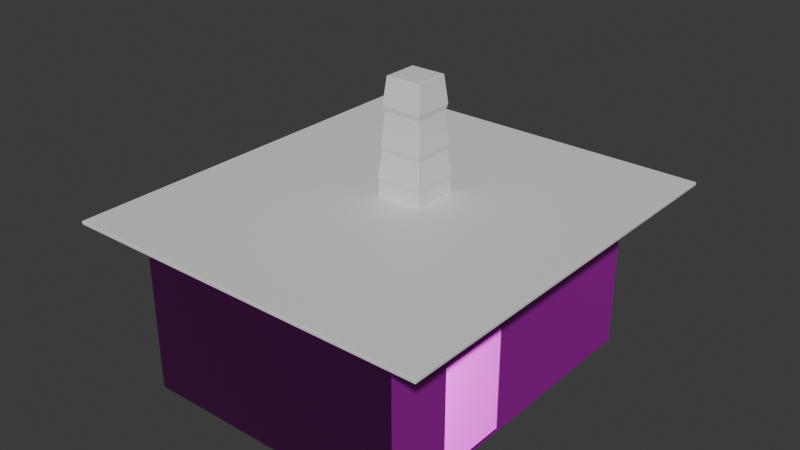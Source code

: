 # Source: room.blend  (saved by Blender 4.4.32; exported with 4.5.12 LTS)
import bpy
from mathutils import Matrix  # noqa: F401  (used for matrix-valued properties, if any)

bpy.ops.wm.read_factory_settings(use_empty=True)
scene = bpy.context.scene
scene.name = 'Scene'

# ---- collections
col_collection = bpy.data.collections.new('Collection'); scene.collection.children.link(col_collection)

# ---- images (referenced by path relative to the original .blend; pixels are not part of the script)
import os
ASSET_DIR = os.environ.get("B2B_ASSET_DIR", "")  # directory of the original .blend (textures are referenced by path, not embedded)
HERE = os.path.dirname(os.path.abspath(__file__))  # packed textures are extracted next to this script under _unpacked/

def load_image(name, relpath, width, height, colorspace="sRGB"):
    """Load a texture the original file referenced (path relative to the .blend, or extracted next to this script)."""
    p = next((c for c in (os.path.join(HERE, relpath), os.path.join(ASSET_DIR, relpath)) if relpath and os.path.exists(c)), "")
    if p:
        img = bpy.data.images.load(p, check_existing=True)
        img.name = name
    else:  # same state as the original file: an image datablock whose file is absent (Cycles renders it pink)
        img = bpy.data.images.new(name, width, height)
        img.source = "FILE"
        img.filepath = "//" + (relpath or name)
    img.colorspace_settings.name = colorspace
    return img
img_room_room_height_png = load_image('room_room_Height.png', 'room_room_Height.png', 1024, 1024, 'Non-Color')
img_room_room_basecolor_png = load_image('room_room_BaseColor.png', 'room_room_BaseColor.png', 1024, 1024, 'sRGB')
img_room_room_metallic_png = load_image('room_room_Metallic.png', 'room_room_Metallic.png', 1024, 1024, 'Non-Color')
img_room_room_roughness_png = load_image('room_room_Roughness.png', 'room_room_Roughness.png', 1024, 1024, 'Non-Color')
img_room_room_normal_png = load_image('room_room_Normal.png', 'room_room_Normal.png', 1024, 1024, 'Non-Color')
img_room_door_height_png = load_image('room_door_Height.png', 'room_door_Height.png', 1024, 1024, 'Non-Color')
img_room_door_basecolor_png = load_image('room_door_BaseColor.png', 'room_door_BaseColor.png', 1024, 1024, 'sRGB')
img_room_door_metallic_png = load_image('room_door_Metallic.png', 'room_door_Metallic.png', 1024, 1024, 'Non-Color')
img_room_door_roughness_png = load_image('room_door_Roughness.png', 'room_door_Roughness.png', 1024, 1024, 'Non-Color')
img_room_door_normal_png = load_image('room_door_Normal.png', 'room_door_Normal.png', 1024, 1024, 'Non-Color')
img_room_floor_height_png = load_image('room_floor_Height.png', 'room_floor_Height.png', 1024, 1024, 'Non-Color')
img_room_floor_basecolor_png = load_image('room_floor_BaseColor.png', 'room_floor_BaseColor.png', 1024, 1024, 'sRGB')
img_room_floor_metallic_png = load_image('room_floor_Metallic.png', 'room_floor_Metallic.png', 1024, 1024, 'Non-Color')
img_room_floor_roughness_png = load_image('room_floor_Roughness.png', 'room_floor_Roughness.png', 1024, 1024, 'Non-Color')
img_room_floor_normal_png = load_image('room_floor_Normal.png', 'room_floor_Normal.png', 1024, 1024, 'Non-Color')
img_room_table_height_png = load_image('room_table_Height.png', 'room_table_Height.png', 1024, 1024, 'Non-Color')
img_room_table_basecolor_png = load_image('room_table_BaseColor.png', 'room_table_BaseColor.png', 1024, 1024, 'sRGB')
img_room_table_metallic_png = load_image('room_table_Metallic.png', 'room_table_Metallic.png', 1024, 1024, 'Non-Color')
img_room_table_roughness_png = load_image('room_table_Roughness.png', 'room_table_Roughness.png', 1024, 1024, 'Non-Color')
img_room_table_normal_png = load_image('room_table_Normal.png', 'room_table_Normal.png', 1024, 1024, 'Non-Color')
img_room_chair_height_png = load_image('room_chair_Height.png', 'room_chair_Height.png', 1024, 1024, 'Non-Color')
img_room_chair_basecolor_png = load_image('room_chair_BaseColor.png', 'room_chair_BaseColor.png', 1024, 1024, 'sRGB')
img_room_chair_metallic_png = load_image('room_chair_Metallic.png', 'room_chair_Metallic.png', 1024, 1024, 'Non-Color')
img_room_chair_roughness_png = load_image('room_chair_Roughness.png', 'room_chair_Roughness.png', 1024, 1024, 'Non-Color')
img_room_chair_normal_png = load_image('room_chair_Normal.png', 'room_chair_Normal.png', 1024, 1024, 'Non-Color')
img_room_light_height_png = load_image('room_LIGHT_Height.png', 'room_LIGHT_Height.png', 1024, 1024, 'Non-Color')
img_room_light_basecolor_png = load_image('room_LIGHT_BaseColor.png', 'room_LIGHT_BaseColor.png', 1024, 1024, 'sRGB')
img_room_light_metallic_png = load_image('room_LIGHT_Metallic.png', 'room_LIGHT_Metallic.png', 1024, 1024, 'Non-Color')
img_room_light_roughness_png = load_image('room_LIGHT_Roughness.png', 'room_LIGHT_Roughness.png', 1024, 1024, 'Non-Color')
img_room_light_normal_png = load_image('room_LIGHT_Normal.png', 'room_LIGHT_Normal.png', 1024, 1024, 'Non-Color')
img_room_cord_height_png = load_image('room_cord_Height.png', 'room_cord_Height.png', 1024, 1024, 'Non-Color')
img_room_cord_basecolor_png = load_image('room_cord_BaseColor.png', 'room_cord_BaseColor.png', 1024, 1024, 'sRGB')
img_room_cord_metallic_png = load_image('room_cord_Metallic.png', 'room_cord_Metallic.png', 1024, 1024, 'Non-Color')
img_room_cord_roughness_png = load_image('room_cord_Roughness.png', 'room_cord_Roughness.png', 1024, 1024, 'Non-Color')
img_room_cord_normal_png = load_image('room_cord_Normal.png', 'room_cord_Normal.png', 1024, 1024, 'Non-Color')

# ---- materials (node trees are filled in below, after node groups)
mat_room = bpy.data.materials.new('room')
mat_door = bpy.data.materials.new('door')
mat_floor = bpy.data.materials.new('floor')
mat_table = bpy.data.materials.new('table')
mat_chair = bpy.data.materials.new('chair')
mat_computor = bpy.data.materials.new('computor')
mat_srceen = bpy.data.materials.new('srceen')
mat_keyboard = bpy.data.materials.new('keyboard')
mat_metal = bpy.data.materials.new('metal')
mat_roof = bpy.data.materials.new('roof')
mat_black = bpy.data.materials.new('black')
mat_light = bpy.data.materials.new('LIGHT')
mat_cord = bpy.data.materials.new('cord')

# ---- material node trees
mat_room.use_nodes = True; mat_room.node_tree.nodes.clear()
_N = mat_room.node_tree.nodes; _L = mat_room.node_tree.links
n0 = _N.new('ShaderNodeBsdfPrincipled'); n0.name = 'Principled BSDF'; n0.location = (10, 300)
n1 = _N.new('ShaderNodeOutputMaterial'); n1.name = 'Material Output'; n1.location = (300, 300)
n2 = _N.new('ShaderNodeTexImage'); n2.name = 'Image Texture'; n2.location = (85, -880)
n2.label = 'Displacement'
n2.image = img_room_room_height_png
n3 = _N.new('ShaderNodeDisplacement'); n3.name = 'Displacement'; n3.location = (110, -400)
n3.inputs[2].default_value = 1.0
n4 = _N.new('ShaderNodeTexImage'); n4.name = 'Image Texture.001'; n4.location = (85, -40)
n4.label = 'Base Color'
n4.image = img_room_room_basecolor_png
n5 = _N.new('ShaderNodeTexImage'); n5.name = 'Image Texture.002'; n5.location = (85, -320)
n5.label = 'Metallic'
n5.image = img_room_room_metallic_png
n6 = _N.new('ShaderNodeTexImage'); n6.name = 'Image Texture.003'; n6.location = (85, -600)
n6.label = 'Roughness'
n6.image = img_room_room_roughness_png
n7 = _N.new('ShaderNodeTexImage'); n7.name = 'Image Texture.004'; n7.location = (85, -1160)
n7.label = 'Normal'
n7.image = img_room_room_normal_png
n8 = _N.new('ShaderNodeNormalMap'); n8.name = 'Normal Map'; n8.location = (-240, -620)
n9 = _N.new('ShaderNodeMapping'); n9.name = 'Mapping'; n9.location = (230, -40)
n10 = _N.new('NodeReroute'); n10.name = 'Reroute'; n10.location = (35, -710)
n10.width = 10
n10.socket_idname = 'NodeSocketVector'
n11 = _N.new('ShaderNodeTexCoord'); n11.name = 'Texture Coordinate'; n11.location = (30, -40)
n12 = _N.new('NodeFrame'); n12.name = 'Frame'; n12.location = (-1270, 340)
n12.label = 'Mapping'
n12.width = 400
n13 = _N.new('NodeFrame'); n13.name = 'Frame.001'; n13.location = (-625, 540)
n13.label = 'Textures'
n13.width = 355
n2.parent = n13
n4.parent = n13
n5.parent = n13
n6.parent = n13
n7.parent = n13
n9.parent = n12
n10.parent = n13
n11.parent = n12
_L.new(n0.outputs[0], n1.inputs[0])
_L.new(n2.outputs[0], n3.inputs[0])
_L.new(n3.outputs[0], n1.inputs[2])
_L.new(n4.outputs[0], n0.inputs[0])
_L.new(n5.outputs[0], n0.inputs[1])
_L.new(n6.outputs[0], n0.inputs[2])
_L.new(n7.outputs[0], n8.inputs[1])
_L.new(n8.outputs[0], n0.inputs[5])
_L.new(n10.outputs[0], n4.inputs[0])
_L.new(n10.outputs[0], n5.inputs[0])
_L.new(n10.outputs[0], n6.inputs[0])
_L.new(n10.outputs[0], n2.inputs[0])
_L.new(n10.outputs[0], n7.inputs[0])
_L.new(n9.outputs[0], n10.inputs[0])
_L.new(n11.outputs[2], n9.inputs[0])
n1.is_active_output = True
mat_door.use_nodes = True; mat_door.node_tree.nodes.clear()
_N = mat_door.node_tree.nodes; _L = mat_door.node_tree.links
n0 = _N.new('ShaderNodeBsdfPrincipled'); n0.name = 'Principled BSDF'; n0.location = (10, 300)
n1 = _N.new('ShaderNodeOutputMaterial'); n1.name = 'Material Output'; n1.location = (300, 300)
n2 = _N.new('ShaderNodeTexImage'); n2.name = 'Image Texture'; n2.location = (85, -880)
n2.label = 'Displacement'
n2.image = img_room_door_height_png
n3 = _N.new('ShaderNodeDisplacement'); n3.name = 'Displacement'; n3.location = (110, -400)
n3.inputs[2].default_value = 1.0
n4 = _N.new('ShaderNodeTexImage'); n4.name = 'Image Texture.001'; n4.location = (85, -40)
n4.label = 'Base Color'
n4.image = img_room_door_basecolor_png
n5 = _N.new('ShaderNodeTexImage'); n5.name = 'Image Texture.002'; n5.location = (85, -320)
n5.label = 'Metallic'
n5.image = img_room_door_metallic_png
n6 = _N.new('ShaderNodeTexImage'); n6.name = 'Image Texture.003'; n6.location = (85, -600)
n6.label = 'Roughness'
n6.image = img_room_door_roughness_png
n7 = _N.new('ShaderNodeTexImage'); n7.name = 'Image Texture.004'; n7.location = (85, -1160)
n7.label = 'Normal'
n7.image = img_room_door_normal_png
n8 = _N.new('ShaderNodeNormalMap'); n8.name = 'Normal Map'; n8.location = (-240, -620)
n9 = _N.new('ShaderNodeMapping'); n9.name = 'Mapping'; n9.location = (230, -40)
n10 = _N.new('NodeReroute'); n10.name = 'Reroute'; n10.location = (35, -710)
n10.width = 10
n10.socket_idname = 'NodeSocketVector'
n11 = _N.new('ShaderNodeTexCoord'); n11.name = 'Texture Coordinate'; n11.location = (30, -40)
n12 = _N.new('NodeFrame'); n12.name = 'Frame'; n12.location = (-1270, 340)
n12.label = 'Mapping'
n12.width = 400
n13 = _N.new('NodeFrame'); n13.name = 'Frame.001'; n13.location = (-625, 540)
n13.label = 'Textures'
n13.width = 355
n2.parent = n13
n4.parent = n13
n5.parent = n13
n6.parent = n13
n7.parent = n13
n9.parent = n12
n10.parent = n13
n11.parent = n12
_L.new(n0.outputs[0], n1.inputs[0])
_L.new(n2.outputs[0], n3.inputs[0])
_L.new(n3.outputs[0], n1.inputs[2])
_L.new(n4.outputs[0], n0.inputs[0])
_L.new(n5.outputs[0], n0.inputs[1])
_L.new(n6.outputs[0], n0.inputs[2])
_L.new(n7.outputs[0], n8.inputs[1])
_L.new(n8.outputs[0], n0.inputs[5])
_L.new(n10.outputs[0], n4.inputs[0])
_L.new(n10.outputs[0], n5.inputs[0])
_L.new(n10.outputs[0], n6.inputs[0])
_L.new(n10.outputs[0], n2.inputs[0])
_L.new(n10.outputs[0], n7.inputs[0])
_L.new(n9.outputs[0], n10.inputs[0])
_L.new(n11.outputs[2], n9.inputs[0])
n1.is_active_output = True
mat_floor.use_nodes = True; mat_floor.node_tree.nodes.clear()
_N = mat_floor.node_tree.nodes; _L = mat_floor.node_tree.links
n0 = _N.new('ShaderNodeBsdfPrincipled'); n0.name = 'Principled BSDF'; n0.location = (10, 300)
n1 = _N.new('ShaderNodeOutputMaterial'); n1.name = 'Material Output'; n1.location = (300, 300)
n2 = _N.new('ShaderNodeTexImage'); n2.name = 'Image Texture'; n2.location = (85, -880)
n2.label = 'Displacement'
n2.image = img_room_floor_height_png
n3 = _N.new('ShaderNodeDisplacement'); n3.name = 'Displacement'; n3.location = (110, -400)
n3.inputs[2].default_value = 1.0
n4 = _N.new('ShaderNodeTexImage'); n4.name = 'Image Texture.001'; n4.location = (85, -40)
n4.label = 'Base Color'
n4.image = img_room_floor_basecolor_png
n5 = _N.new('ShaderNodeTexImage'); n5.name = 'Image Texture.002'; n5.location = (85, -320)
n5.label = 'Metallic'
n5.image = img_room_floor_metallic_png
n6 = _N.new('ShaderNodeTexImage'); n6.name = 'Image Texture.003'; n6.location = (85, -600)
n6.label = 'Roughness'
n6.image = img_room_floor_roughness_png
n7 = _N.new('ShaderNodeTexImage'); n7.name = 'Image Texture.004'; n7.location = (85, -1160)
n7.label = 'Normal'
n7.image = img_room_floor_normal_png
n8 = _N.new('ShaderNodeNormalMap'); n8.name = 'Normal Map'; n8.location = (-240, -620)
n9 = _N.new('ShaderNodeMapping'); n9.name = 'Mapping'; n9.location = (230, -40)
n10 = _N.new('NodeReroute'); n10.name = 'Reroute'; n10.location = (35, -710)
n10.width = 10
n10.socket_idname = 'NodeSocketVector'
n11 = _N.new('ShaderNodeTexCoord'); n11.name = 'Texture Coordinate'; n11.location = (30, -40)
n12 = _N.new('NodeFrame'); n12.name = 'Frame'; n12.location = (-1270, 340)
n12.label = 'Mapping'
n12.width = 400
n13 = _N.new('NodeFrame'); n13.name = 'Frame.001'; n13.location = (-625, 540)
n13.label = 'Textures'
n13.width = 355
n2.parent = n13
n4.parent = n13
n5.parent = n13
n6.parent = n13
n7.parent = n13
n9.parent = n12
n10.parent = n13
n11.parent = n12
_L.new(n0.outputs[0], n1.inputs[0])
_L.new(n2.outputs[0], n3.inputs[0])
_L.new(n3.outputs[0], n1.inputs[2])
_L.new(n4.outputs[0], n0.inputs[0])
_L.new(n5.outputs[0], n0.inputs[1])
_L.new(n6.outputs[0], n0.inputs[2])
_L.new(n7.outputs[0], n8.inputs[1])
_L.new(n8.outputs[0], n0.inputs[5])
_L.new(n10.outputs[0], n4.inputs[0])
_L.new(n10.outputs[0], n5.inputs[0])
_L.new(n10.outputs[0], n6.inputs[0])
_L.new(n10.outputs[0], n2.inputs[0])
_L.new(n10.outputs[0], n7.inputs[0])
_L.new(n9.outputs[0], n10.inputs[0])
_L.new(n11.outputs[2], n9.inputs[0])
n1.is_active_output = True
mat_table.use_nodes = True; mat_table.node_tree.nodes.clear()
_N = mat_table.node_tree.nodes; _L = mat_table.node_tree.links
n0 = _N.new('ShaderNodeBsdfPrincipled'); n0.name = 'Principled BSDF'; n0.location = (10, 300)
n1 = _N.new('ShaderNodeOutputMaterial'); n1.name = 'Material Output'; n1.location = (300, 300)
n2 = _N.new('ShaderNodeTexImage'); n2.name = 'Image Texture'; n2.location = (85, -880)
n2.label = 'Displacement'
n2.image = img_room_table_height_png
n3 = _N.new('ShaderNodeDisplacement'); n3.name = 'Displacement'; n3.location = (110, -400)
n3.inputs[2].default_value = 1.0
n4 = _N.new('ShaderNodeTexImage'); n4.name = 'Image Texture.001'; n4.location = (85, -40)
n4.label = 'Base Color'
n4.image = img_room_table_basecolor_png
n5 = _N.new('ShaderNodeTexImage'); n5.name = 'Image Texture.002'; n5.location = (85, -320)
n5.label = 'Metallic'
n5.image = img_room_table_metallic_png
n6 = _N.new('ShaderNodeTexImage'); n6.name = 'Image Texture.003'; n6.location = (85, -600)
n6.label = 'Roughness'
n6.image = img_room_table_roughness_png
n7 = _N.new('ShaderNodeTexImage'); n7.name = 'Image Texture.004'; n7.location = (85, -1160)
n7.label = 'Normal'
n7.image = img_room_table_normal_png
n8 = _N.new('ShaderNodeNormalMap'); n8.name = 'Normal Map'; n8.location = (-240, -620)
n9 = _N.new('ShaderNodeMapping'); n9.name = 'Mapping'; n9.location = (230, -40)
n10 = _N.new('NodeReroute'); n10.name = 'Reroute'; n10.location = (35, -710)
n10.width = 10
n10.socket_idname = 'NodeSocketVector'
n11 = _N.new('ShaderNodeTexCoord'); n11.name = 'Texture Coordinate'; n11.location = (30, -40)
n12 = _N.new('NodeFrame'); n12.name = 'Frame'; n12.location = (-1270, 340)
n12.label = 'Mapping'
n12.width = 400
n13 = _N.new('NodeFrame'); n13.name = 'Frame.001'; n13.location = (-625, 540)
n13.label = 'Textures'
n13.width = 355
n2.parent = n13
n4.parent = n13
n5.parent = n13
n6.parent = n13
n7.parent = n13
n9.parent = n12
n10.parent = n13
n11.parent = n12
_L.new(n0.outputs[0], n1.inputs[0])
_L.new(n2.outputs[0], n3.inputs[0])
_L.new(n3.outputs[0], n1.inputs[2])
_L.new(n4.outputs[0], n0.inputs[0])
_L.new(n5.outputs[0], n0.inputs[1])
_L.new(n6.outputs[0], n0.inputs[2])
_L.new(n7.outputs[0], n8.inputs[1])
_L.new(n8.outputs[0], n0.inputs[5])
_L.new(n10.outputs[0], n4.inputs[0])
_L.new(n10.outputs[0], n5.inputs[0])
_L.new(n10.outputs[0], n6.inputs[0])
_L.new(n10.outputs[0], n2.inputs[0])
_L.new(n10.outputs[0], n7.inputs[0])
_L.new(n9.outputs[0], n10.inputs[0])
_L.new(n11.outputs[2], n9.inputs[0])
n1.is_active_output = True
mat_chair.use_nodes = True; mat_chair.node_tree.nodes.clear()
_N = mat_chair.node_tree.nodes; _L = mat_chair.node_tree.links
n0 = _N.new('ShaderNodeBsdfPrincipled'); n0.name = 'Principled BSDF'; n0.location = (10, 300)
n1 = _N.new('ShaderNodeOutputMaterial'); n1.name = 'Material Output'; n1.location = (300, 300)
n2 = _N.new('ShaderNodeTexImage'); n2.name = 'Image Texture'; n2.location = (85, -880)
n2.label = 'Displacement'
n2.image = img_room_chair_height_png
n3 = _N.new('ShaderNodeDisplacement'); n3.name = 'Displacement'; n3.location = (110, -400)
n3.inputs[2].default_value = 1.0
n4 = _N.new('ShaderNodeTexImage'); n4.name = 'Image Texture.001'; n4.location = (85, -40)
n4.label = 'Base Color'
n4.image = img_room_chair_basecolor_png
n5 = _N.new('ShaderNodeTexImage'); n5.name = 'Image Texture.002'; n5.location = (85, -320)
n5.label = 'Metallic'
n5.image = img_room_chair_metallic_png
n6 = _N.new('ShaderNodeTexImage'); n6.name = 'Image Texture.003'; n6.location = (85, -600)
n6.label = 'Roughness'
n6.image = img_room_chair_roughness_png
n7 = _N.new('ShaderNodeTexImage'); n7.name = 'Image Texture.004'; n7.location = (85, -1160)
n7.label = 'Normal'
n7.image = img_room_chair_normal_png
n8 = _N.new('ShaderNodeNormalMap'); n8.name = 'Normal Map'; n8.location = (-240, -620)
n9 = _N.new('ShaderNodeMapping'); n9.name = 'Mapping'; n9.location = (230, -40)
n10 = _N.new('NodeReroute'); n10.name = 'Reroute'; n10.location = (35, -710)
n10.width = 10
n10.socket_idname = 'NodeSocketVector'
n11 = _N.new('ShaderNodeTexCoord'); n11.name = 'Texture Coordinate'; n11.location = (30, -40)
n12 = _N.new('NodeFrame'); n12.name = 'Frame'; n12.location = (-1270, 340)
n12.label = 'Mapping'
n12.width = 400
n13 = _N.new('NodeFrame'); n13.name = 'Frame.001'; n13.location = (-625, 540)
n13.label = 'Textures'
n13.width = 355
n2.parent = n13
n4.parent = n13
n5.parent = n13
n6.parent = n13
n7.parent = n13
n9.parent = n12
n10.parent = n13
n11.parent = n12
_L.new(n0.outputs[0], n1.inputs[0])
_L.new(n2.outputs[0], n3.inputs[0])
_L.new(n3.outputs[0], n1.inputs[2])
_L.new(n4.outputs[0], n0.inputs[0])
_L.new(n5.outputs[0], n0.inputs[1])
_L.new(n6.outputs[0], n0.inputs[2])
_L.new(n7.outputs[0], n8.inputs[1])
_L.new(n8.outputs[0], n0.inputs[5])
_L.new(n10.outputs[0], n4.inputs[0])
_L.new(n10.outputs[0], n5.inputs[0])
_L.new(n10.outputs[0], n6.inputs[0])
_L.new(n10.outputs[0], n2.inputs[0])
_L.new(n10.outputs[0], n7.inputs[0])
_L.new(n9.outputs[0], n10.inputs[0])
_L.new(n11.outputs[2], n9.inputs[0])
n1.is_active_output = True
mat_computor.use_nodes = True; mat_computor.node_tree.nodes.clear()
_N = mat_computor.node_tree.nodes; _L = mat_computor.node_tree.links
n0 = _N.new('ShaderNodeBsdfPrincipled'); n0.name = 'Principled BSDF'; n0.location = (10, 300)
n1 = _N.new('ShaderNodeOutputMaterial'); n1.name = 'Material Output'; n1.location = (300, 300)
_L.new(n0.outputs[0], n1.inputs[0])
n1.is_active_output = True
mat_srceen.use_nodes = True; mat_srceen.node_tree.nodes.clear()
_N = mat_srceen.node_tree.nodes; _L = mat_srceen.node_tree.links
n0 = _N.new('ShaderNodeBsdfPrincipled'); n0.name = 'Principled BSDF'; n0.location = (10, 300)
n1 = _N.new('ShaderNodeOutputMaterial'); n1.name = 'Material Output'; n1.location = (300, 300)
_L.new(n0.outputs[0], n1.inputs[0])
n1.is_active_output = True
mat_keyboard.use_nodes = True; mat_keyboard.node_tree.nodes.clear()
_N = mat_keyboard.node_tree.nodes; _L = mat_keyboard.node_tree.links
n0 = _N.new('ShaderNodeBsdfPrincipled'); n0.name = 'Principled BSDF'; n0.location = (10, 300)
n1 = _N.new('ShaderNodeOutputMaterial'); n1.name = 'Material Output'; n1.location = (300, 300)
_L.new(n0.outputs[0], n1.inputs[0])
n1.is_active_output = True
mat_metal.use_nodes = True; mat_metal.node_tree.nodes.clear()
_N = mat_metal.node_tree.nodes; _L = mat_metal.node_tree.links
n0 = _N.new('ShaderNodeBsdfPrincipled'); n0.name = 'Principled BSDF'; n0.location = (10, 300)
n1 = _N.new('ShaderNodeOutputMaterial'); n1.name = 'Material Output'; n1.location = (300, 300)
_L.new(n0.outputs[0], n1.inputs[0])
n1.is_active_output = True
mat_roof.use_nodes = True; mat_roof.node_tree.nodes.clear()
_N = mat_roof.node_tree.nodes; _L = mat_roof.node_tree.links
n0 = _N.new('ShaderNodeBsdfPrincipled'); n0.name = 'Principled BSDF'; n0.location = (10, 300)
n1 = _N.new('ShaderNodeOutputMaterial'); n1.name = 'Material Output'; n1.location = (300, 300)
_L.new(n0.outputs[0], n1.inputs[0])
n1.is_active_output = True
mat_black.use_nodes = True; mat_black.node_tree.nodes.clear()
_N = mat_black.node_tree.nodes; _L = mat_black.node_tree.links
n0 = _N.new('ShaderNodeBsdfPrincipled'); n0.name = 'Principled BSDF'; n0.location = (10, 300)
n1 = _N.new('ShaderNodeOutputMaterial'); n1.name = 'Material Output'; n1.location = (300, 300)
_L.new(n0.outputs[0], n1.inputs[0])
n1.is_active_output = True
mat_light.use_nodes = True; mat_light.node_tree.nodes.clear()
_N = mat_light.node_tree.nodes; _L = mat_light.node_tree.links
n0 = _N.new('ShaderNodeBsdfPrincipled'); n0.name = 'Principled BSDF'; n0.location = (10, 300)
n1 = _N.new('ShaderNodeOutputMaterial'); n1.name = 'Material Output'; n1.location = (300, 300)
n2 = _N.new('ShaderNodeTexImage'); n2.name = 'Image Texture'; n2.location = (85, -880)
n2.label = 'Displacement'
n2.image = img_room_light_height_png
n3 = _N.new('ShaderNodeDisplacement'); n3.name = 'Displacement'; n3.location = (110, -400)
n3.inputs[2].default_value = 1.0
n4 = _N.new('ShaderNodeTexImage'); n4.name = 'Image Texture.001'; n4.location = (85, -40)
n4.label = 'Base Color'
n4.image = img_room_light_basecolor_png
n5 = _N.new('ShaderNodeTexImage'); n5.name = 'Image Texture.002'; n5.location = (85, -320)
n5.label = 'Metallic'
n5.image = img_room_light_metallic_png
n6 = _N.new('ShaderNodeTexImage'); n6.name = 'Image Texture.003'; n6.location = (85, -600)
n6.label = 'Roughness'
n6.image = img_room_light_roughness_png
n7 = _N.new('ShaderNodeTexImage'); n7.name = 'Image Texture.004'; n7.location = (85, -1160)
n7.label = 'Normal'
n7.image = img_room_light_normal_png
n8 = _N.new('ShaderNodeNormalMap'); n8.name = 'Normal Map'; n8.location = (-240, -620)
n9 = _N.new('ShaderNodeMapping'); n9.name = 'Mapping'; n9.location = (230, -40)
n10 = _N.new('NodeReroute'); n10.name = 'Reroute'; n10.location = (35, -710)
n10.width = 10
n10.socket_idname = 'NodeSocketVector'
n11 = _N.new('ShaderNodeTexCoord'); n11.name = 'Texture Coordinate'; n11.location = (30, -40)
n12 = _N.new('NodeFrame'); n12.name = 'Frame'; n12.location = (-1270, 340)
n12.label = 'Mapping'
n12.width = 400
n13 = _N.new('NodeFrame'); n13.name = 'Frame.001'; n13.location = (-625, 540)
n13.label = 'Textures'
n13.width = 355
n2.parent = n13
n4.parent = n13
n5.parent = n13
n6.parent = n13
n7.parent = n13
n9.parent = n12
n10.parent = n13
n11.parent = n12
_L.new(n0.outputs[0], n1.inputs[0])
_L.new(n2.outputs[0], n3.inputs[0])
_L.new(n3.outputs[0], n1.inputs[2])
_L.new(n4.outputs[0], n0.inputs[0])
_L.new(n5.outputs[0], n0.inputs[1])
_L.new(n6.outputs[0], n0.inputs[2])
_L.new(n7.outputs[0], n8.inputs[1])
_L.new(n8.outputs[0], n0.inputs[5])
_L.new(n10.outputs[0], n4.inputs[0])
_L.new(n10.outputs[0], n5.inputs[0])
_L.new(n10.outputs[0], n6.inputs[0])
_L.new(n10.outputs[0], n2.inputs[0])
_L.new(n10.outputs[0], n7.inputs[0])
_L.new(n9.outputs[0], n10.inputs[0])
_L.new(n11.outputs[2], n9.inputs[0])
n1.is_active_output = True
mat_cord.use_nodes = True; mat_cord.node_tree.nodes.clear()
_N = mat_cord.node_tree.nodes; _L = mat_cord.node_tree.links
n0 = _N.new('ShaderNodeBsdfPrincipled'); n0.name = 'Principled BSDF'; n0.location = (10, 300)
n1 = _N.new('ShaderNodeOutputMaterial'); n1.name = 'Material Output'; n1.location = (300, 300)
n2 = _N.new('ShaderNodeTexImage'); n2.name = 'Image Texture'; n2.location = (85, -880)
n2.label = 'Displacement'
n2.image = img_room_cord_height_png
n3 = _N.new('ShaderNodeDisplacement'); n3.name = 'Displacement'; n3.location = (110, -400)
n3.inputs[2].default_value = 1.0
n4 = _N.new('ShaderNodeTexImage'); n4.name = 'Image Texture.001'; n4.location = (85, -40)
n4.label = 'Base Color'
n4.image = img_room_cord_basecolor_png
n5 = _N.new('ShaderNodeTexImage'); n5.name = 'Image Texture.002'; n5.location = (85, -320)
n5.label = 'Metallic'
n5.image = img_room_cord_metallic_png
n6 = _N.new('ShaderNodeTexImage'); n6.name = 'Image Texture.003'; n6.location = (85, -600)
n6.label = 'Roughness'
n6.image = img_room_cord_roughness_png
n7 = _N.new('ShaderNodeTexImage'); n7.name = 'Image Texture.004'; n7.location = (85, -1160)
n7.label = 'Normal'
n7.image = img_room_cord_normal_png
n8 = _N.new('ShaderNodeNormalMap'); n8.name = 'Normal Map'; n8.location = (-240, -620)
n9 = _N.new('ShaderNodeMapping'); n9.name = 'Mapping'; n9.location = (230, -40)
n10 = _N.new('NodeReroute'); n10.name = 'Reroute'; n10.location = (35, -710)
n10.width = 10
n10.socket_idname = 'NodeSocketVector'
n11 = _N.new('ShaderNodeTexCoord'); n11.name = 'Texture Coordinate'; n11.location = (30, -40)
n12 = _N.new('NodeFrame'); n12.name = 'Frame'; n12.location = (-1270, 340)
n12.label = 'Mapping'
n12.width = 400
n13 = _N.new('NodeFrame'); n13.name = 'Frame.001'; n13.location = (-625, 540)
n13.label = 'Textures'
n13.width = 355
n2.parent = n13
n4.parent = n13
n5.parent = n13
n6.parent = n13
n7.parent = n13
n9.parent = n12
n10.parent = n13
n11.parent = n12
_L.new(n0.outputs[0], n1.inputs[0])
_L.new(n2.outputs[0], n3.inputs[0])
_L.new(n3.outputs[0], n1.inputs[2])
_L.new(n4.outputs[0], n0.inputs[0])
_L.new(n5.outputs[0], n0.inputs[1])
_L.new(n6.outputs[0], n0.inputs[2])
_L.new(n7.outputs[0], n8.inputs[1])
_L.new(n8.outputs[0], n0.inputs[5])
_L.new(n10.outputs[0], n4.inputs[0])
_L.new(n10.outputs[0], n5.inputs[0])
_L.new(n10.outputs[0], n6.inputs[0])
_L.new(n10.outputs[0], n2.inputs[0])
_L.new(n10.outputs[0], n7.inputs[0])
_L.new(n9.outputs[0], n10.inputs[0])
_L.new(n11.outputs[2], n9.inputs[0])
n1.is_active_output = True

# ---- world
world_world = bpy.data.worlds.new('World'); scene.world = world_world
world_world.use_nodes = True; world_world.node_tree.nodes.clear()
_N = world_world.node_tree.nodes; _L = world_world.node_tree.links
n0 = _N.new('ShaderNodeOutputWorld'); n0.name = 'World Output'; n0.location = (300, 300)
n1 = _N.new('ShaderNodeBackground'); n1.name = 'Background'; n1.location = (10, 300)
n1.inputs[0].default_value = (0.05088, 0.05088, 0.05088, 1.0)
_L.new(n1.outputs[0], n0.inputs[0])
n0.is_active_output = True
world_world.color = (0.05088, 0.05088, 0.05088)
world_world.sun_shadow_jitter_overblur = 0.0

# ---- meshes
me_cube_001 = bpy.data.meshes.new('Cube.001')
me_cube_001.from_pydata([(-0.03434, -3.108, -1.0), (-0.03434, -3.108, 1.994), (-0.03434, 3.108, -1.0), (-0.03434, 3.108, 1.994), (0.03434, -3.108, -1.0), (0.03434, -3.108, 1.994), (0.03434, 3.108, -1.0), (0.03434, 3.108, 1.994), (-0.03434, -3.108, -0.9394), (-0.03434, 3.108, -0.9394), (0.03434, 3.108, -0.9394), (0.03434, -3.108, -0.9394), (-0.03434, 3.032, -1.0), (-0.03434, -3.032, -1.0), (-0.03434, -3.032, 1.994), (-0.03434, 3.032, 1.994), (0.03434, -3.032, -1.0), (0.03434, 3.032, -1.0), (0.03434, 3.032, 1.994), (0.03434, -3.032, 1.994), (0.03434, 3.032, -0.9394), (0.03434, -3.032, -0.9394), (-0.03434, -3.032, -0.9394), (-0.03434, 3.032, -0.9394), (5.129, 3.108, -0.9394), (5.129, 3.108, -1.0), (5.129, 3.032, -1.0), (5.129, -3.032, 1.994), (5.129, -3.108, 1.994), (5.129, -3.108, -0.9394), (5.129, -3.108, -1.0), (5.129, 3.108, 1.994), (5.129, -3.032, -0.9394), (5.129, -3.032, -1.0), (5.129, 3.032, 1.994), (5.129, 3.032, -0.9394), (5.056, -3.108, -0.9394), (5.056, -3.108, -1.0), (5.056, 3.032, -0.9394), (5.056, -3.032, -0.9394), (5.056, 3.032, 1.994), (5.056, 3.108, 1.994), (5.056, 3.108, -0.9394), (5.056, 3.108, -1.0), (5.056, -3.032, 1.994), (5.056, 3.032, -1.0), (5.056, -3.032, -1.0), (5.056, -3.108, 1.994), (5.056, -1.863, -0.9394), (5.129, -1.863, -0.9394), (5.129, 0.699, 1.994), (5.118, -0.4652, -0.9284), (5.129, -0.699, 1.994), (5.056, 0.699, 1.994), (5.056, -0.699, 1.994), (5.066, -0.4652, -0.9284), (-0.03434, -3.108, 1.404), (-0.03434, 3.108, 1.404), (0.03434, 3.108, 1.404), (0.03434, -3.108, 1.404), (0.03434, 3.032, 1.404), (0.03434, -3.032, 1.404), (-0.03434, -3.032, 1.404), (-0.03434, 3.032, 1.404), (5.129, 3.108, 1.404), (5.129, -3.108, 1.404), (5.129, 3.032, 1.404), (5.129, -3.032, 1.404), (5.056, -3.108, 1.404), (5.056, 3.108, 1.404), (5.056, -3.032, 1.404), (5.056, 3.032, 1.404), (5.118, -0.4652, 1.393), (5.129, -1.863, 1.404), (5.056, -1.863, 1.404), (5.066, -0.4652, 1.393), (5.056, 0.699, 1.994), (5.129, 0.699, 1.994), (5.129, 0.699, 1.404), (5.056, 0.699, 1.404), (5.129, -0.4652, 1.404), (5.129, -0.4652, -0.9394), (5.056, -0.4652, -0.9394), (5.056, -0.4652, 1.404), (5.118, -1.856, 1.393), (5.118, -1.856, -0.9284), (5.066, -1.856, -0.9284), (5.066, -1.856, 1.393), (-0.03434, -3.108, 1.939), (5.056, -3.108, 1.939), (5.056, 3.032, 1.939), (5.056, 0.699, 1.939), (-0.03434, 3.108, 1.939), (0.03434, 3.108, 1.939), (0.03434, -3.108, 1.939), (0.03434, 3.032, 1.939), (0.03434, -3.032, 1.939), (-0.03434, -3.032, 1.939), (-0.03434, 3.032, 1.939), (5.129, 3.108, 1.939), (5.129, -3.108, 1.939), (5.129, 3.032, 1.939), (5.129, -3.032, 1.939), (5.056, 3.108, 1.939), (5.056, -3.032, 1.939), (5.129, 0.699, 1.939), (5.129, -0.699, 1.939), (5.056, -0.699, 1.939), (5.129, 0.699, 1.939), (5.056, 0.699, 1.939)], [], [(98, 15, 3, 92), (92, 3, 7, 93), (43, 42, 24, 25), (94, 5, 1, 88), (13, 16, 4, 0), (19, 14, 1, 5), (4, 11, 8, 0), (38, 35, 81, 82), (2, 9, 10, 6), (12, 23, 9, 2), (0, 8, 22, 13), (13, 22, 23, 12), (41, 40, 34, 31), (36, 37, 30, 29), (7, 3, 15, 18), (18, 15, 14, 19), (2, 6, 17, 12), (12, 17, 16, 13), (38, 39, 32, 35), (95, 18, 19, 96), (88, 1, 14, 97), (97, 14, 15, 98), (102, 27, 28, 100), (33, 32, 29, 30), (25, 24, 35, 26), (26, 35, 32, 33), (99, 31, 34, 101), (101, 34, 50, 105), (45, 43, 25, 26), (37, 46, 33, 30), (103, 41, 31, 99), (44, 47, 28, 27), (46, 45, 26, 33), (68, 36, 29, 65), (59, 11, 36, 68), (16, 17, 45, 46), (19, 5, 47, 44), (93, 7, 41, 103), (4, 16, 46, 37), (17, 6, 43, 45), (96, 19, 44, 104), (20, 21, 39, 38), (11, 4, 37, 36), (7, 18, 40, 41), (60, 20, 38, 71), (6, 10, 42, 43), (72, 75, 87, 84), (73, 74, 79, 78), (67, 32, 49, 73), (71, 38, 82, 83), (32, 39, 48, 49), (104, 44, 54, 107), (44, 27, 52, 54), (34, 40, 53, 50), (39, 70, 74, 48), (102, 67, 73, 106), (48, 74, 73, 49), (91, 83, 80, 105), (95, 60, 71, 90), (21, 61, 70, 39), (10, 58, 69, 42), (94, 59, 68, 89), (89, 68, 65, 100), (42, 69, 64, 24), (35, 66, 80, 81), (24, 64, 66, 35), (32, 67, 65, 29), (22, 62, 63, 23), (8, 56, 62, 22), (20, 60, 61, 21), (11, 59, 56, 8), (9, 57, 58, 10), (23, 63, 57, 9), (109, 76, 77, 108), (54, 52, 77, 76), (106, 73, 78, 108), (107, 54, 76, 109), (72, 51, 81, 80), (51, 55, 82, 81), (55, 75, 83, 82), (75, 72, 80, 83), (87, 86, 85, 84), (55, 51, 85, 86), (75, 55, 86, 87), (51, 72, 84, 85), (74, 107, 109, 79), (52, 106, 108, 77), (79, 109, 108, 78), (47, 89, 100, 28), (5, 94, 89, 47), (18, 95, 90, 40), (53, 91, 105, 50), (27, 102, 106, 52), (40, 90, 91, 53), (70, 104, 107, 74), (61, 96, 104, 70), (58, 93, 103, 69), (69, 103, 99, 64), (66, 101, 105, 80), (64, 99, 101, 66), (67, 102, 100, 65), (62, 97, 98, 63), (56, 88, 97, 62), (60, 95, 96, 61), (59, 94, 88, 56), (57, 92, 93, 58), (63, 98, 92, 57), (109, 90, 71, 79)])
me_cube_001.polygons.foreach_set('material_index', [0, 0, 0, 0, 0, 0, 0, 0, 0, 0, 0, 0, 0, 0, 0, 0, 0, 0, 0, 0, 0, 0, 0, 0, 0, 0, 0, 0, 0, 0, 0, 0, 0, 0, 0, 0, 0, 0, 0, 0, 0, 2, 0, 0, 0, 0, 1, 0, 0, 0, 0, 0, 0, 0, 0, 0, 0, 0, 0, 0, 0, 0, 0, 0, 0, 0, 0, 0, 0, 0, 0, 0, 0, 0, 0, 0, 0, 0, 0, 1, 0, 1, 1, 1, 1, 0, 0, 0, 0, 0, 0, 0, 0, 0, 0, 0, 0, 0, 0, 0, 0, 0, 0, 0, 0, 0, 0, 0])
_uv = me_cube_001.uv_layers.new(name='UVMap')
_uv.uv.foreach_set('vector', [0.003164, 0.3638, 2.768e-08, 0.3638, 2.801e-08, 0.3594, 0.003164, 0.3594, 0.7693, 0.6577, 0.7662, 0.6577, 0.7662, 0.6538, 0.7693, 0.6538, 0.9393, 0.3634, 0.9358, 0.3634, 0.9358, 0.3592, 0.9393, 0.3592, 0.7698, 0.003971, 0.7666, 0.003971, 0.7666, 2.738e-09, 0.7698, 2.977e-09, 0.2985, 0.004378, 0.2945, 0.004378, 0.2945, 0.0, 0.2985, 0.0, 0.5931, 0.3548, 0.597, 0.3548, 0.597, 0.3592, 0.5931, 0.3592, 0.9397, 0.003971, 0.9362, 0.003971, 0.9362, 1.554e-08, 0.9397, 1.581e-08, 0.2887, 0.5616, 0.2844, 0.5616, 0.2844, 0.3594, 0.2887, 0.3594, 0.9393, 0.6577, 0.9358, 0.6577, 0.9358, 0.6538, 0.9393, 0.6538, 0.1731, 0.3638, 0.1696, 0.3638, 0.1696, 0.3594, 0.1731, 0.3594, 0.1731, 0.7188, 0.1696, 0.7188, 0.1696, 0.7144, 0.1731, 0.7144, 0.1731, 0.7144, 0.1696, 0.7144, 0.1696, 0.3638, 0.1731, 0.3638, 0.3027, 0.0, 0.3027, 0.004376, 0.2985, 0.004376, 0.2985, 0.0, 0.9362, 0.2943, 0.9397, 0.2943, 0.9397, 0.2985, 0.9362, 0.2985, 0.5931, 0.0, 0.597, 0.0, 0.597, 0.004376, 0.5931, 0.004376, 0.5931, 0.004376, 0.597, 0.004376, 0.597, 0.3548, 0.5931, 0.3548, 0.2985, 0.3594, 0.2945, 0.3594, 0.2945, 0.355, 0.2985, 0.355, 0.2985, 0.355, 0.2945, 0.355, 0.2945, 0.004378, 0.2985, 0.004378, 0.3027, 0.3592, 0.3027, 0.7097, 0.2985, 0.7097, 0.2985, 0.3592, 0.6002, 0.3506, 0.597, 0.3506, 0.597, 3.719e-09, 0.6002, 3.958e-09, 0.003164, 0.7188, 8.764e-10, 0.7188, 1.207e-09, 0.7144, 0.003164, 0.7144, 0.003164, 0.7144, 1.207e-09, 0.7144, 2.768e-08, 0.3638, 0.003164, 0.3638, 0.5962, 0.3636, 0.5931, 0.3636, 0.5931, 0.3592, 0.5962, 0.3592, 0.7662, 0.3636, 0.7627, 0.3636, 0.7627, 0.3592, 0.7662, 0.3592, 0.7662, 0.7186, 0.7627, 0.7186, 0.7627, 0.7142, 0.7662, 0.7142, 0.7662, 0.7142, 0.7627, 0.7142, 0.7627, 0.3636, 0.7662, 0.3636, 0.5962, 0.7186, 0.5931, 0.7186, 0.5931, 0.7142, 0.5962, 0.7142, 0.5962, 0.7142, 0.5931, 0.7142, 0.5931, 0.5793, 0.5962, 0.5793, 0.004227, 0.355, 0.004227, 0.3594, 0.0, 0.3594, 0.0, 0.355, 0.004227, 0.0, 0.004227, 0.004378, 0.0, 0.004378, 0.0, 0.0, 0.7693, 0.3634, 0.7662, 0.3634, 0.7662, 0.3592, 0.7693, 0.3592, 0.3027, 0.3548, 0.3027, 0.3592, 0.2985, 0.3592, 0.2985, 0.3548, 0.004227, 0.004378, 0.004227, 0.355, 0.0, 0.355, 0.0, 0.004378, 0.8007, 0.2943, 0.9362, 0.2943, 0.9362, 0.2985, 0.8007, 0.2985, 0.8007, 0.003971, 0.9362, 0.003971, 0.9362, 0.2943, 0.8007, 0.2943, 0.2945, 0.004378, 0.2945, 0.355, 0.004227, 0.355, 0.004227, 0.004378, 0.5931, 0.3548, 0.5931, 0.3592, 0.3027, 0.3592, 0.3027, 0.3548, 0.7693, 0.6538, 0.7662, 0.6538, 0.7662, 0.3634, 0.7693, 0.3634, 0.2945, 0.0, 0.2945, 0.004378, 0.004227, 0.004378, 0.004227, 0.0, 0.2945, 0.355, 0.2945, 0.3594, 0.004227, 0.3594, 0.004227, 0.355, 0.7693, 0.9481, 0.7662, 0.9481, 0.7662, 0.6577, 0.7693, 0.6577, 0.5931, 0.3592, 0.5931, 0.7097, 0.3027, 0.7097, 0.3027, 0.3592, 0.9362, 0.003971, 0.9397, 0.003971, 0.9397, 0.2943, 0.9362, 0.2943, 0.5931, 0.0, 0.5931, 0.004376, 0.3027, 0.004376, 0.3027, 0.0, 0.3326, 0.7097, 0.4681, 0.7097, 0.4681, 1.0, 0.3326, 1.0, 0.9393, 0.6538, 0.9358, 0.6538, 0.9358, 0.3634, 0.9393, 0.3634, 0.2753, 0.4943, 0.2782, 0.4943, 0.2782, 0.5747, 0.2753, 0.5747, 0.2887, 0.3594, 0.2929, 0.3594, 0.2929, 0.5075, 0.2887, 0.5075, 0.6272, 0.3636, 0.7627, 0.3636, 0.7627, 0.4312, 0.6272, 0.4312, 1.466e-08, 0.7188, 0.1355, 0.7188, 0.1355, 0.921, -6.048e-10, 0.921, 0.2681, 0.4943, 0.2723, 0.4943, 0.2723, 0.5619, 0.2681, 0.5619, 0.5962, 0.9343, 0.5931, 0.9343, 0.5931, 0.7994, 0.5962, 0.7994, 0.3027, 0.3548, 0.2985, 0.3548, 0.2985, 0.22, 0.3027, 0.22, 0.2985, 0.004376, 0.3027, 0.004376, 0.3027, 0.1392, 0.2985, 0.1392, 0.7627, 0.9343, 0.6272, 0.9343, 0.6272, 0.8667, 0.7627, 0.8667, 0.5962, 0.3636, 0.6272, 0.3636, 0.6272, 0.4312, 0.5962, 0.4985, 0.2929, 0.4949, 0.2929, 0.3594, 0.2971, 0.3594, 0.2971, 0.4949, 0.2681, 0.4943, 0.2681, 0.5625, 0.2639, 0.5625, 0.2639, 0.4943, 0.3017, 0.7097, 0.3326, 0.7097, 0.3326, 1.0, 0.3017, 1.0, 0.9358, 0.9481, 0.8002, 0.9481, 0.8002, 0.6577, 0.9358, 0.6577, 0.9358, 0.6538, 0.8002, 0.6538, 0.8002, 0.3634, 0.9358, 0.3634, 0.7698, 0.003971, 0.8007, 0.003971, 0.8007, 0.2943, 0.7698, 0.2943, 0.7698, 0.2943, 0.8007, 0.2943, 0.8007, 0.2985, 0.7698, 0.2985, 0.9358, 0.3634, 0.8002, 0.3634, 0.8002, 0.3592, 0.9358, 0.3592, 0.7627, 0.7142, 0.6272, 0.7142, 0.6272, 0.512, 0.7627, 0.512, 0.7627, 0.7186, 0.6272, 0.7186, 0.6272, 0.7142, 0.7627, 0.7142, 0.7627, 0.3636, 0.6272, 0.3636, 0.6272, 0.3592, 0.7627, 0.3592, 0.1696, 0.7144, 0.03409, 0.7144, 0.03409, 0.3638, 0.1696, 0.3638, 0.1696, 0.7188, 0.03409, 0.7188, 0.03409, 0.7144, 0.1696, 0.7144, 0.7666, 0.3506, 0.6311, 0.3506, 0.6311, 6.293e-09, 0.7666, 1.652e-08, 0.9362, 0.003971, 0.8007, 0.003971, 0.8007, 5.311e-09, 0.9362, 1.554e-08, 0.9358, 0.6577, 0.8002, 0.6577, 0.8002, 0.6538, 0.9358, 0.6538, 0.1696, 0.3638, 0.03409, 0.3638, 0.03409, 0.3594, 0.1696, 0.3594, 0.2782, 0.4974, 0.2782, 0.4943, 0.2825, 0.4943, 0.2825, 0.4974, 0.3027, 0.22, 0.2985, 0.22, 0.2985, 0.1392, 0.3027, 0.1392, 0.5962, 0.4985, 0.6272, 0.4312, 0.6272, 0.5793, 0.5962, 0.5793, 0.5962, 0.7994, 0.5931, 0.7994, 0.5931, 0.7186, 0.5962, 0.7186, 0.2542, 0.4949, 0.2542, 0.6291, 0.2535, 0.6298, 0.2535, 0.4943, 0.2542, 0.6291, 0.2571, 0.6291, 0.2577, 0.6298, 0.2535, 0.6298, 0.2571, 0.6291, 0.2571, 0.4949, 0.2577, 0.4943, 0.2577, 0.6298, 0.2571, 0.4949, 0.2542, 0.4949, 0.2535, 0.4943, 0.2577, 0.4943, 0.2639, 0.4943, 0.2639, 0.6285, 0.2609, 0.6285, 0.2609, 0.4943, 0.2753, 0.5747, 0.2723, 0.5747, 0.2723, 0.4943, 0.2753, 0.4943, 0.2535, 0.3594, 0.2535, 0.4936, 0.1731, 0.4936, 0.1731, 0.3594, 0.1731, 0.6279, 0.1731, 0.4936, 0.2535, 0.4936, 0.2535, 0.6279, 0.6272, 0.8667, 0.5962, 0.7994, 0.5962, 0.7186, 0.6272, 0.7186, 0.5931, 0.4985, 0.5962, 0.4985, 0.5962, 0.5793, 0.5931, 0.5793, 0.2782, 0.5284, 0.2782, 0.4974, 0.2825, 0.4974, 0.2825, 0.5284, 0.7666, 0.2943, 0.7698, 0.2943, 0.7698, 0.2985, 0.7666, 0.2985, 0.7666, 0.003971, 0.7698, 0.003971, 0.7698, 0.2943, 0.7666, 0.2943, 0.2985, 0.7097, 0.3017, 0.7097, 0.3017, 1.0, 0.2985, 1.0, 0.2929, 0.4949, 0.2961, 0.4949, 0.2961, 0.4991, 0.2929, 0.4991, 0.5931, 0.3636, 0.5962, 0.3636, 0.5962, 0.4985, 0.5931, 0.4985, 0.2577, 0.4943, 0.2609, 0.4943, 0.2609, 0.6292, 0.2577, 0.6292, 0.6272, 0.9343, 0.5962, 0.9343, 0.5962, 0.7994, 0.6272, 0.8667, 0.8002, 0.9481, 0.7693, 0.9481, 0.7693, 0.6577, 0.8002, 0.6577, 0.8002, 0.6538, 0.7693, 0.6538, 0.7693, 0.3634, 0.8002, 0.3634, 0.8002, 0.3634, 0.7693, 0.3634, 0.7693, 0.3592, 0.8002, 0.3592, 0.6272, 0.7142, 0.5962, 0.7142, 0.5962, 0.5793, 0.6272, 0.512, 0.6272, 0.7186, 0.5962, 0.7186, 0.5962, 0.7142, 0.6272, 0.7142, 0.6272, 0.3636, 0.5962, 0.3636, 0.5962, 0.3592, 0.6272, 0.3592, 0.03409, 0.7144, 0.003164, 0.7144, 0.003164, 0.3638, 0.03409, 0.3638, 0.03409, 0.7188, 0.003164, 0.7188, 0.003164, 0.7144, 0.03409, 0.7144, 0.6311, 0.3506, 0.6002, 0.3506, 0.6002, 3.958e-09, 0.6311, 6.293e-09, 0.8007, 0.003971, 0.7698, 0.003971, 0.7698, 2.977e-09, 0.8007, 5.311e-09, 0.8002, 0.6577, 0.7693, 0.6577, 0.7693, 0.6538, 0.8002, 0.6538, 0.03409, 0.3638, 0.003164, 0.3638, 0.003164, 0.3594, 0.03409, 0.3594, 0.2535, 0.3594, 0.2535, 0.4943, 0.2844, 0.4943, 0.2844, 0.3594])
me_cube_001.materials.append(mat_room)
me_cube_001.materials.append(mat_door)
me_cube_001.materials.append(mat_floor)
me_cube_001.update()
me_cube_002 = bpy.data.meshes.new('Cube.002')
me_cube_002.from_pydata([(-0.5151, -1.0, 0.01218), (-0.5151, -1.0, -0.01218), (-0.5151, 1.0, 0.01218), (-0.5151, 1.0, -0.01218), (0.5151, -1.0, 0.01218), (0.5151, -1.0, -0.01218), (0.5151, 1.0, 0.01218), (0.5151, 1.0, -0.01218), (-0.5151, 0.9713, 0.01218), (-0.5151, -0.9713, 0.01218), (-0.5151, -0.9713, -0.01218), (-0.5151, 0.9713, -0.01218), (0.5151, -0.9713, 0.01218), (0.5151, 0.9713, 0.01218), (0.5151, 0.9713, -0.01218), (0.5151, -0.9713, -0.01218), (0.4936, 1.0, 0.01218), (-0.4936, 1.0, 0.01218), (-0.4936, 1.0, -0.01218), (0.4936, 1.0, -0.01218), (-0.4936, -1.0, 0.01218), (0.4936, -1.0, 0.01218), (0.4936, -1.0, -0.01218), (-0.4936, -1.0, -0.01218), (-0.4936, 0.9713, -0.01218), (0.4936, 0.9713, -0.01218), (-0.4936, -0.9713, -0.01218), (0.4936, -0.9713, -0.01218), (0.4936, 0.9713, 0.01218), (-0.4936, 0.9713, 0.01218), (0.4936, -0.9713, 0.01218), (-0.4936, -0.9713, 0.01218), (-0.5151, 0.9054, 0.01218), (-0.5151, -0.9054, 0.01218), (-0.5151, -0.9054, -0.01218), (-0.5151, 0.9054, -0.01218), (0.5151, -0.9054, 0.01218), (0.5151, 0.9054, 0.01218), (0.5151, 0.9054, -0.01218), (0.5151, -0.9054, -0.01218), (-0.4936, 0.9054, 0.01218), (-0.4936, -0.9054, 0.01218), (0.4936, 0.9054, 0.01218), (0.4936, -0.9054, 0.01218), (0.4936, 0.9054, -0.01218), (0.4936, -0.9054, -0.01218), (-0.4936, 0.9054, -0.01218), (-0.4936, -0.9054, -0.01218), (0.4317, 1.0, 0.01218), (-0.4317, 1.0, 0.01218), (-0.4317, 1.0, -0.01218), (0.4317, 1.0, -0.01218), (-0.4317, -1.0, 0.01218), (0.4317, -1.0, 0.01218), (0.4317, -1.0, -0.01218), (-0.4317, -1.0, -0.01218), (-0.4317, 0.9713, -0.01218), (0.4317, 0.9713, -0.01218), (-0.4317, -0.9713, -0.01218), (0.4317, -0.9713, -0.01218), (0.4317, 0.9713, 0.01218), (-0.4317, 0.9713, 0.01218), (0.4317, -0.9713, 0.01218), (-0.4317, -0.9713, 0.01218), (-0.4317, 0.9054, -0.01218), (0.4317, 0.9054, -0.01218), (-0.4317, -0.9054, -0.01218), (0.4317, -0.9054, -0.01218), (0.4317, 0.9054, 0.01218), (-0.4317, 0.9054, 0.01218), (0.4317, -0.9054, 0.01218), (-0.4317, -0.9054, 0.01218), (0.4317, 0.9713, -1.011), (0.4936, 0.9713, -1.011), (0.4317, -0.9713, -1.011), (0.4936, -0.9713, -1.011), (0.4936, -0.9054, -1.011), (-0.4936, -0.9054, -1.011), (-0.4936, -0.9713, -1.011), (0.4936, 0.9054, -1.011), (-0.4936, 0.9713, -1.011), (-0.4936, 0.9054, -1.011), (0.4317, 0.9054, -1.011), (0.4317, -0.9054, -1.011), (-0.4317, 0.9713, -1.011), (-0.4317, -0.9713, -1.011), (-0.4317, 0.9054, -1.011), (-0.4317, -0.9054, -1.011)], [], [(8, 2, 3, 11), (16, 6, 7, 19), (12, 4, 5, 15), (20, 0, 1, 23), (30, 21, 4, 12), (26, 23, 1, 10), (18, 24, 11, 3), (47, 26, 10, 34), (16, 28, 13, 6), (43, 30, 12, 36), (6, 13, 14, 7), (36, 12, 15, 39), (0, 9, 10, 1), (32, 8, 11, 35), (33, 9, 31, 41), (70, 62, 30, 43), (2, 8, 29, 17), (48, 60, 28, 16), (39, 15, 27, 45), (58, 85, 87, 66), (7, 14, 25, 19), (50, 56, 24, 18), (15, 5, 22, 27), (58, 55, 23, 26), (9, 0, 20, 31), (62, 53, 21, 30), (4, 21, 22, 5), (52, 20, 23, 55), (2, 17, 18, 3), (48, 16, 19, 51), (67, 83, 74, 59), (64, 66, 47, 46), (14, 38, 44, 25), (38, 39, 45, 44), (60, 68, 42, 28), (68, 70, 43, 42), (8, 32, 40, 29), (32, 33, 41, 40), (9, 33, 34, 10), (33, 32, 35, 34), (13, 37, 38, 14), (37, 36, 39, 38), (28, 42, 37, 13), (42, 43, 36, 37), (24, 46, 35, 11), (46, 47, 34, 35), (40, 41, 71, 69), (69, 71, 70, 68), (29, 40, 69, 61), (61, 69, 68, 60), (44, 45, 67, 65), (65, 67, 66, 64), (24, 80, 81, 46), (57, 65, 64, 56), (17, 49, 50, 18), (49, 48, 51, 50), (21, 53, 54, 22), (53, 52, 55, 54), (31, 20, 52, 63), (63, 52, 53, 62), (27, 22, 54, 59), (59, 54, 55, 58), (19, 25, 57, 51), (51, 57, 56, 50), (25, 73, 72, 57), (67, 59, 58, 66), (17, 29, 61, 49), (49, 61, 60, 48), (41, 31, 63, 71), (71, 63, 62, 70), (87, 85, 78, 77), (84, 86, 81, 80), (73, 79, 82, 72), (76, 75, 74, 83), (59, 74, 75, 27), (65, 82, 79, 44), (45, 76, 83, 67), (27, 75, 76, 45), (57, 72, 82, 65), (56, 84, 80, 24), (46, 81, 86, 64), (64, 86, 84, 56), (47, 77, 78, 26), (44, 79, 73, 25), (26, 78, 85, 58), (66, 87, 77, 47)])
_uv = me_cube_002.uv_layers.new(name='UVMap')
_uv.uv.foreach_set('vector', [0.9724, 0.7453, 0.9724, 0.7562, 0.9816, 0.7562, 0.9816, 0.7453, 0.9908, 0.3814, 0.9908, 0.3895, 1.0, 0.3895, 1.0, 0.3814, 0.9816, 0.7453, 0.9816, 0.7562, 0.9908, 0.7562, 0.9908, 0.7453, 0.9908, 0.7709, 0.9908, 0.779, 1.0, 0.779, 1.0, 0.7709, 0.008138, 0.01084, 0.008138, 0.0, 0.0, 0.0, 0.0, 0.01084, 0.3977, 0.01084, 0.3977, 0.0, 0.3895, 0.0, 0.3895, 0.01084, 0.3977, 0.7562, 0.3977, 0.7453, 0.3895, 0.7453, 0.3895, 0.7562, 0.3977, 0.03576, 0.3977, 0.01084, 0.3895, 0.01084, 0.3895, 0.03576, 0.008138, 0.7562, 0.008138, 0.7453, 0.0, 0.7453, 0.0, 0.7562, 0.008138, 0.03576, 0.008138, 0.01084, 0.0, 0.01084, 0.0, 0.03576, 0.9816, 6.499e-09, 0.9816, 0.01084, 0.9908, 0.01084, 0.9908, 7.195e-09, 0.9816, 0.7204, 0.9816, 0.7453, 0.9908, 0.7453, 0.9908, 0.7204, 0.9724, 5.804e-09, 0.9724, 0.01084, 0.9816, 0.01084, 0.9816, 6.499e-09, 0.9724, 0.7204, 0.9724, 0.7453, 0.9816, 0.7453, 0.9816, 0.7204, 0.3895, 0.03576, 0.3895, 0.01084, 0.3814, 0.01084, 0.3814, 0.03576, 0.03154, 0.03576, 0.03154, 0.01084, 0.008138, 0.01084, 0.008138, 0.03576, 0.3895, 0.7562, 0.3895, 0.7453, 0.3814, 0.7453, 0.3814, 0.7562, 0.03154, 0.7562, 0.03154, 0.7453, 0.008138, 0.7453, 0.008138, 0.7562, 0.779, 0.03576, 0.779, 0.01084, 0.7709, 0.01084, 0.7709, 0.03576, 0.8289, 0.3778, 0.8289, 0.7555, 0.8538, 0.7555, 0.8538, 0.3778, 0.779, 0.7562, 0.779, 0.7453, 0.7709, 0.7453, 0.7709, 0.7562, 0.4211, 0.7562, 0.4211, 0.7453, 0.3977, 0.7453, 0.3977, 0.7562, 0.779, 0.01084, 0.779, 0.0, 0.7709, 0.0, 0.7709, 0.01084, 0.4211, 0.01084, 0.4211, 0.0, 0.3977, 0.0, 0.3977, 0.01084, 0.3895, 0.01084, 0.3895, 0.0, 0.3814, 0.0, 0.3814, 0.01084, 0.03154, 0.01084, 0.03154, 0.0, 0.008138, 0.0, 0.008138, 0.01084, 0.9908, 0.3895, 0.9908, 0.3977, 1.0, 0.3977, 1.0, 0.3895, 0.9908, 0.7475, 0.9908, 0.7709, 1.0, 0.7709, 1.0, 0.7475, 0.9908, 7.195e-09, 0.9908, 0.008138, 1.0, 0.008138, 1.0, 7.89e-09, 0.9908, 0.358, 0.9908, 0.3814, 1.0, 0.3814, 1.0, 0.358, 0.8538, 1.021e-08, 0.8538, 0.3778, 0.8788, 0.3778, 0.8788, 1.021e-08, 0.4211, 0.7204, 0.4211, 0.03576, 0.3977, 0.03576, 0.3977, 0.7204, 0.779, 0.7453, 0.779, 0.7204, 0.7709, 0.7204, 0.7709, 0.7453, 0.779, 0.7204, 0.779, 0.03576, 0.7709, 0.03576, 0.7709, 0.7204, 0.03154, 0.7453, 0.03154, 0.7204, 0.008138, 0.7204, 0.008138, 0.7453, 0.03154, 0.7204, 0.03154, 0.03576, 0.008138, 0.03576, 0.008138, 0.7204, 0.3895, 0.7453, 0.3895, 0.7204, 0.3814, 0.7204, 0.3814, 0.7453, 0.3895, 0.7204, 0.3895, 0.03576, 0.3814, 0.03576, 0.3814, 0.7204, 0.9724, 0.01084, 0.9724, 0.03576, 0.9816, 0.03576, 0.9816, 0.01084, 0.9724, 0.03576, 0.9724, 0.7204, 0.9816, 0.7204, 0.9816, 0.03576, 0.9816, 0.01084, 0.9816, 0.03576, 0.9908, 0.03576, 0.9908, 0.01084, 0.9816, 0.03576, 0.9816, 0.7204, 0.9908, 0.7204, 0.9908, 0.03576, 0.008138, 0.7453, 0.008138, 0.7204, 0.0, 0.7204, 0.0, 0.7453, 0.008138, 0.7204, 0.008138, 0.03576, 0.0, 0.03576, 0.0, 0.7204, 0.3977, 0.7453, 0.3977, 0.7204, 0.3895, 0.7204, 0.3895, 0.7453, 0.3977, 0.7204, 0.3977, 0.03576, 0.3895, 0.03576, 0.3895, 0.7204, 0.3814, 0.7204, 0.3814, 0.03576, 0.358, 0.03576, 0.358, 0.7204, 0.358, 0.7204, 0.358, 0.03576, 0.03154, 0.03576, 0.03154, 0.7204, 0.3814, 0.7453, 0.3814, 0.7204, 0.358, 0.7204, 0.358, 0.7453, 0.358, 0.7453, 0.358, 0.7204, 0.03154, 0.7204, 0.03154, 0.7453, 0.7709, 0.7204, 0.7709, 0.03576, 0.7475, 0.03576, 0.7475, 0.7204, 0.7475, 0.7204, 0.7475, 0.03576, 0.4211, 0.03576, 0.4211, 0.7204, 0.779, 1.021e-08, 0.779, 0.3778, 0.804, 0.3778, 0.804, 1.021e-08, 0.7475, 0.7453, 0.7475, 0.7204, 0.4211, 0.7204, 0.4211, 0.7453, 0.9908, 0.008138, 0.9908, 0.03154, 1.0, 0.03154, 1.0, 0.008138, 0.9908, 0.03154, 0.9908, 0.358, 1.0, 0.358, 1.0, 0.03154, 0.9908, 0.3977, 0.9908, 0.4211, 1.0, 0.4211, 1.0, 0.3977, 0.9908, 0.4211, 0.9908, 0.7475, 1.0, 0.7475, 1.0, 0.4211, 0.3814, 0.01084, 0.3814, 0.0, 0.358, 0.0, 0.358, 0.01084, 0.358, 0.01084, 0.358, 0.0, 0.03154, 0.0, 0.03154, 0.01084, 0.7709, 0.01084, 0.7709, 0.0, 0.7475, 0.0, 0.7475, 0.01084, 0.7475, 0.01084, 0.7475, 0.0, 0.4211, 0.0, 0.4211, 0.01084, 0.7709, 0.7562, 0.7709, 0.7453, 0.7475, 0.7453, 0.7475, 0.7562, 0.7475, 0.7562, 0.7475, 0.7453, 0.4211, 0.7453, 0.4211, 0.7562, 0.8788, 1.021e-08, 0.8788, 0.3778, 0.9022, 0.3778, 0.9022, 1.021e-08, 0.7475, 0.03576, 0.7475, 0.01084, 0.4211, 0.01084, 0.4211, 0.03576, 0.3814, 0.7562, 0.3814, 0.7453, 0.358, 0.7453, 0.358, 0.7562, 0.358, 0.7562, 0.358, 0.7453, 0.03154, 0.7453, 0.03154, 0.7562, 0.3814, 0.03576, 0.3814, 0.01084, 0.358, 0.01084, 0.358, 0.03576, 0.358, 0.03576, 0.358, 0.01084, 0.03154, 0.01084, 0.03154, 0.03576, 0.09362, 0.7811, 0.09362, 0.7562, 0.07021, 0.7562, 0.07021, 0.7811, 0.07021, 0.7811, 0.07021, 0.7562, 0.04681, 0.7562, 0.04681, 0.7811, 0.0234, 0.7811, 0.0234, 0.7562, 4.134e-08, 0.7562, 7.532e-09, 0.7811, 0.04681, 0.7811, 0.04681, 0.7562, 0.0234, 0.7562, 0.0234, 0.7811, 0.9256, 1.021e-08, 0.9256, 0.3778, 0.949, 0.3778, 0.949, 1.021e-08, 0.8788, 0.3778, 0.8788, 0.7555, 0.9022, 0.7555, 0.9022, 0.3778, 0.9022, 1.021e-08, 0.9022, 0.3778, 0.9256, 0.3778, 0.9256, 1.021e-08, 0.8289, 1.021e-08, 0.8289, 0.3778, 0.8538, 0.3778, 0.8538, 1.021e-08, 0.804, 1.021e-08, 0.804, 0.3778, 0.8289, 0.3778, 0.8289, 1.021e-08, 0.949, 0.3778, 0.949, 0.7555, 0.9724, 0.7555, 0.9724, 0.3778, 0.949, 1.021e-08, 0.949, 0.3778, 0.9724, 0.3778, 0.9724, 1.021e-08, 0.779, 0.3778, 0.779, 0.7555, 0.804, 0.7555, 0.804, 0.3778, 0.8538, 0.3778, 0.8538, 0.7555, 0.8788, 0.7555, 0.8788, 0.3778, 0.804, 0.3778, 0.804, 0.7555, 0.8289, 0.7555, 0.8289, 0.3778, 0.9022, 0.3778, 0.9022, 0.7555, 0.9256, 0.7555, 0.9256, 0.3778, 0.9256, 0.3778, 0.9256, 0.7555, 0.949, 0.7555, 0.949, 0.3778])
me_cube_002.materials.append(mat_table)
me_cube_002.update()
me_cube_003 = bpy.data.meshes.new('Cube.003')
me_cube_003.from_pydata([(-0.341, -0.341, -0.01567), (-0.341, -0.341, 0.01567), (-0.341, 0.341, -0.01567), (-0.341, 0.341, 0.01567), (0.341, -0.341, -0.01567), (0.341, -0.341, 0.01567), (0.341, 0.341, -0.01567), (0.341, 0.341, 0.01567), (0.317, 0.341, -0.01567), (-0.317, 0.341, -0.01567), (-0.317, 0.341, 0.01567), (0.317, 0.341, 0.01567), (-0.317, -0.341, -0.01567), (0.317, -0.341, -0.01567), (0.317, -0.341, 0.01567), (-0.317, -0.341, 0.01567), (-0.341, 0.3197, -0.01567), (-0.341, -0.3197, -0.01567), (-0.341, -0.3197, 0.01567), (-0.341, 0.3197, 0.01567), (0.341, -0.3197, -0.01567), (0.341, 0.3197, -0.01567), (0.341, 0.3197, 0.01567), (0.341, -0.3197, 0.01567), (0.317, 0.3197, 0.01567), (0.317, -0.3197, 0.01567), (-0.317, 0.3197, 0.01567), (-0.317, -0.3197, 0.01567), (-0.317, 0.3197, -0.01567), (-0.317, -0.3197, -0.01567), (0.317, 0.3197, -0.01567), (0.317, -0.3197, -0.01567), (-0.341, 0.2783, -0.01567), (-0.341, -0.2783, -0.01567), (-0.341, -0.2783, 0.01567), (-0.341, 0.2783, 0.01567), (0.341, -0.2783, -0.01567), (0.341, 0.2783, -0.01567), (0.341, 0.2783, 0.01567), (0.341, -0.2783, 0.01567), (0.317, 0.2783, 0.01567), (0.317, -0.2783, 0.01567), (-0.317, 0.2783, 0.01567), (-0.317, -0.2783, 0.01567), (-0.317, 0.2783, -0.01567), (-0.317, -0.2783, -0.01567), (0.317, 0.2783, -0.01567), (0.317, -0.2783, -0.01567), (0.2742, 0.341, -0.01567), (-0.2742, 0.341, -0.01567), (-0.2742, 0.341, 0.01567), (0.2742, 0.341, 0.01567), (-0.2742, -0.341, -0.01567), (0.2742, -0.341, -0.01567), (0.2742, -0.341, 0.01567), (-0.2742, -0.341, 0.01567), (0.2742, 0.3197, -0.01567), (-0.2742, 0.3197, -0.01567), (0.2742, -0.3197, -0.01567), (-0.2742, -0.3197, -0.01567), (-0.2742, 0.3197, 0.01567), (0.2742, 0.3197, 0.01567), (-0.2742, -0.3197, 0.01567), (0.2742, -0.3197, 0.01567), (-0.2742, 0.2783, 0.01567), (0.2742, 0.2783, 0.01567), (-0.2742, -0.2783, 0.01567), (0.2742, -0.2783, 0.01567), (0.2742, 0.2783, -0.01567), (-0.2742, 0.2783, -0.01567), (0.2742, -0.2783, -0.01567), (-0.2742, -0.2783, -0.01567), (-0.317, -0.2783, -0.01567), (-0.317, -0.3197, -0.01567), (0.317, -0.2783, -0.01567), (0.317, -0.3197, -0.01567), (-0.2742, 0.3197, -0.01567), (-0.317, 0.3197, -0.01567), (-0.2742, -0.3197, -0.01567), (-0.317, 0.2783, -0.01567), (0.317, 0.3197, -0.01567), (0.317, 0.2783, -0.01567), (-0.2742, 0.2783, -0.01567), (-0.2742, -0.2783, -0.01567), (0.2742, 0.3197, -0.01567), (0.2742, -0.3197, -0.01567), (0.2742, 0.2783, -0.01567), (0.2742, -0.2783, -0.01567), (-0.317, -0.2783, -0.673), (-0.317, -0.3197, -0.673), (0.317, -0.2783, -0.673), (0.317, -0.3197, -0.673), (-0.2742, 0.3197, -0.673), (-0.317, 0.3197, -0.673), (-0.2742, -0.3197, -0.673), (-0.317, 0.2783, -0.673), (0.317, 0.3197, -0.673), (0.317, 0.2783, -0.673), (-0.2742, 0.2783, -0.673), (-0.2742, -0.2783, -0.673), (0.2742, 0.3197, -0.673), (0.2742, -0.3197, -0.673), (0.2742, 0.2783, -0.673), (0.2742, -0.2783, -0.673), (0.2742, 0.3586, 0.6651), (0.317, 0.3586, 0.6651), (0.317, 0.3172, 0.6675), (-0.317, 0.3586, 0.6651), (-0.317, 0.3172, 0.6675), (0.2742, 0.3172, 0.6675), (-0.2742, 0.3586, 0.6651), (-0.2742, 0.3172, 0.6675), (0.2742, 0.3581, 0.657), (0.317, 0.3581, 0.657), (0.317, 0.3167, 0.6593), (0.2742, 0.3167, 0.6593), (0.317, 0.3438, 0.4045), (0.317, 0.3024, 0.4069), (0.2742, 0.3024, 0.4069), (0.2742, 0.3438, 0.4045), (0.317, 0.2833, 0.6612), (0.2742, 0.2833, 0.6612), (0.317, 0.269, 0.4088), (0.2742, 0.269, 0.4088), (0.3243, 0.3167, 0.6593), (0.3243, 0.3024, 0.4069), (0.3243, 0.2833, 0.6612), (0.3243, 0.269, 0.4088), (-0.3338, 0.3167, 0.6593), (-0.3338, 0.3024, 0.4069), (-0.3338, 0.2833, 0.6612), (-0.3338, 0.269, 0.4088), (0.317, 0.3364, 0.2742), (0.317, 0.2951, 0.2766), (0.2742, 0.2951, 0.2766), (0.2742, 0.3364, 0.2742), (0.317, 0.3299, 0.159), (0.317, 0.2885, 0.1614), (0.2742, 0.2885, 0.1614), (0.2742, 0.3299, 0.159), (0.317, 0.2616, 0.2784), (0.2742, 0.2616, 0.2784), (0.317, 0.255, 0.1633), (0.2742, 0.255, 0.1633), (0.3243, 0.2951, 0.2766), (0.3243, 0.2885, 0.1614), (0.3243, 0.2616, 0.2784), (0.3243, 0.255, 0.1633), (-0.3338, 0.2951, 0.2766), (-0.3338, 0.2885, 0.1614), (-0.3338, 0.2616, 0.2784), (-0.3338, 0.255, 0.1633), (-0.317, 0.2951, 0.2766), (-0.317, 0.3364, 0.2742), (-0.2742, 0.3364, 0.2742), (-0.2742, 0.2951, 0.2766), (-0.317, 0.3299, 0.159), (-0.2742, 0.2885, 0.1614), (-0.317, 0.2885, 0.1614), (-0.2742, 0.3299, 0.159), (-0.317, 0.3024, 0.4069), (-0.2742, 0.3438, 0.4045), (-0.317, 0.3438, 0.4045), (-0.2742, 0.3024, 0.4069), (-0.317, 0.3167, 0.6593), (-0.2742, 0.3581, 0.657), (-0.317, 0.3581, 0.657), (-0.2742, 0.3167, 0.6593)], [], [(16, 19, 3, 2), (8, 11, 7, 6), (20, 23, 5, 4), (12, 15, 1, 0), (31, 20, 4, 13), (27, 18, 1, 15), (23, 25, 14, 5), (62, 27, 15, 55), (17, 29, 12, 0), (58, 31, 13, 53), (4, 5, 14, 13), (52, 55, 15, 12), (2, 3, 10, 9), (48, 51, 11, 8), (48, 8, 30, 56), (58, 70, 87, 85), (2, 9, 28, 16), (33, 45, 29, 17), (50, 10, 26, 60), (66, 43, 27, 62), (7, 11, 24, 22), (39, 41, 25, 23), (10, 3, 19, 26), (43, 34, 18, 27), (8, 6, 21, 30), (47, 36, 20, 31), (6, 7, 22, 21), (36, 39, 23, 20), (0, 1, 18, 17), (32, 35, 19, 16), (17, 18, 34, 33), (33, 34, 35, 32), (21, 22, 38, 37), (37, 38, 39, 36), (30, 21, 37, 46), (46, 37, 36, 47), (26, 19, 35, 42), (42, 35, 34, 43), (22, 24, 40, 38), (38, 40, 41, 39), (166, 164, 108, 107), (64, 42, 43, 66), (16, 28, 44, 32), (32, 44, 45, 33), (70, 47, 74, 87), (68, 46, 47, 70), (44, 69, 71, 45), (69, 68, 70, 71), (45, 71, 83, 72), (57, 56, 68, 69), (40, 65, 67, 41), (65, 64, 66, 67), (113, 112, 104, 105), (61, 60, 64, 65), (41, 67, 63, 25), (67, 66, 62, 63), (11, 51, 61, 24), (51, 50, 60, 61), (71, 59, 78, 83), (71, 70, 58, 59), (9, 49, 57, 28), (49, 48, 56, 57), (9, 10, 50, 49), (49, 50, 51, 48), (13, 14, 54, 53), (53, 54, 55, 52), (29, 59, 52, 12), (59, 58, 53, 52), (25, 63, 54, 14), (63, 62, 55, 54), (79, 77, 93, 95), (87, 74, 90, 103), (78, 73, 89, 94), (81, 86, 102, 97), (56, 30, 80, 84), (29, 45, 72, 73), (44, 28, 77, 79), (31, 58, 85, 75), (47, 31, 75, 74), (28, 57, 76, 77), (57, 69, 82, 76), (30, 46, 81, 80), (68, 56, 84, 86), (59, 29, 73, 78), (46, 68, 86, 81), (69, 44, 79, 82), (103, 90, 91, 101), (100, 96, 97, 102), (93, 92, 98, 95), (88, 99, 94, 89), (76, 82, 98, 92), (80, 81, 97, 96), (86, 84, 100, 102), (82, 79, 95, 98), (83, 78, 94, 99), (72, 83, 99, 88), (73, 72, 88, 89), (85, 87, 103, 101), (84, 80, 96, 100), (74, 75, 91, 90), (75, 85, 101, 91), (77, 76, 92, 93), (110, 107, 108, 111), (105, 104, 109, 106), (167, 165, 110, 111), (114, 113, 105, 106), (164, 167, 111, 108), (115, 114, 106, 109), (165, 166, 107, 110), (112, 115, 109, 104), (119, 118, 115, 112), (115, 118, 129, 128), (117, 116, 113, 114), (116, 119, 112, 113), (132, 135, 119, 116), (133, 132, 116, 117), (134, 133, 117, 118), (135, 134, 118, 119), (123, 122, 120, 121), (120, 122, 127, 126), (114, 115, 121, 120), (118, 117, 122, 123), (125, 124, 126, 127), (114, 120, 126, 124), (117, 114, 124, 125), (122, 117, 125, 127), (128, 129, 131, 130), (121, 115, 128, 130), (118, 123, 131, 129), (123, 121, 130, 131), (139, 138, 134, 135), (133, 134, 141, 140), (137, 136, 132, 133), (136, 139, 135, 132), (24, 61, 139, 136), (40, 24, 136, 137), (65, 40, 137, 138), (61, 65, 138, 139), (143, 142, 140, 141), (138, 137, 142, 143), (138, 143, 151, 149), (133, 140, 146, 144), (145, 144, 146, 147), (140, 142, 147, 146), (142, 137, 145, 147), (137, 133, 144, 145), (148, 149, 151, 150), (134, 138, 149, 148), (141, 134, 148, 150), (143, 141, 150, 151), (159, 156, 153, 154), (158, 157, 155, 152), (157, 159, 154, 155), (156, 158, 152, 153), (26, 42, 158, 156), (64, 60, 159, 157), (42, 64, 157, 158), (60, 26, 156, 159), (154, 153, 162, 161), (152, 155, 163, 160), (155, 154, 161, 163), (153, 152, 160, 162), (161, 162, 166, 165), (160, 163, 167, 164), (163, 161, 165, 167), (162, 160, 164, 166)])
_uv = me_cube_003.uv_layers.new(name='UVMap')
_uv.uv.foreach_set('vector', [0.9629, 0.01261, 0.9444, 0.01261, 0.9444, 7.885e-10, 0.9629, 2.188e-09, 1.0, 0.01422, 0.9815, 0.01422, 0.9815, 3.587e-09, 1.0, 4.985e-09, 0.9815, 0.01261, 0.9629, 0.01261, 0.9629, 2.188e-09, 0.9815, 3.587e-09, 0.9636, 0.7926, 0.9821, 0.7926, 0.9821, 0.8069, 0.9636, 0.8069, 0.3908, 0.01422, 0.3908, 2.988e-08, 0.4034, 3.557e-09, 0.4034, 0.01422, 0.416, 0.3892, 0.416, 0.4034, 0.4034, 0.4034, 0.4034, 0.3892, 0.416, 5.349e-08, 0.416, 0.01422, 0.4034, 0.01422, 0.4034, 2.89e-08, 0.416, 0.3639, 0.416, 0.3892, 0.4034, 0.3892, 0.4034, 0.3639, 0.3908, 0.4034, 0.3908, 0.3892, 0.4034, 0.3892, 0.4034, 0.4034, 0.3908, 0.0395, 0.3908, 0.01422, 0.4034, 0.01422, 0.4034, 0.0395, 0.9636, 0.4034, 0.9821, 0.4034, 0.9821, 0.4177, 0.9636, 0.4177, 0.9636, 0.7674, 0.9821, 0.7674, 0.9821, 0.7926, 0.9636, 0.7926, 1.0, 0.4034, 0.9815, 0.4034, 0.9815, 0.3892, 1.0, 0.3892, 1.0, 0.0395, 0.9815, 0.0395, 0.9815, 0.01422, 1.0, 0.01422, 2.839e-08, 0.0395, 2.792e-08, 0.01422, 0.01261, 0.01422, 0.01261, 0.0395, 0.2991, 0.4034, 0.2991, 0.4034, 0.2991, 0.4034, 0.2991, 0.4034, -3.269e-09, 0.4034, 4.067e-09, 0.3892, 0.01261, 0.3892, 0.01261, 0.4034, 0.3663, 0.4034, 0.3663, 0.3892, 0.3908, 0.3892, 0.3908, 0.4034, 0.8068, 0.3639, 0.8068, 0.3892, 0.7942, 0.3892, 0.7942, 0.3639, 0.4405, 0.3639, 0.4405, 0.3892, 0.416, 0.3892, 0.416, 0.3639, 0.8068, 4.913e-09, 0.8068, 0.01422, 0.7942, 0.01422, 0.7942, 1.558e-08, 0.4405, 4.94e-08, 0.4405, 0.01422, 0.416, 0.01422, 0.416, 5.349e-08, 0.8068, 0.3892, 0.8068, 0.4034, 0.7942, 0.4034, 0.7942, 0.3892, 0.4405, 0.3892, 0.4405, 0.4034, 0.416, 0.4034, 0.416, 0.3892, 2.792e-08, 0.01422, 0.0, 0.0, 0.01261, 8.937e-09, 0.01261, 0.01422, 0.3663, 0.01422, 0.3663, 2.116e-08, 0.3908, 2.988e-08, 0.3908, 0.01422, 0.9815, 0.4034, 0.9629, 0.4034, 0.9629, 0.3908, 0.9815, 0.3908, 0.9815, 0.03711, 0.9629, 0.03711, 0.9629, 0.01261, 0.9815, 0.01261, 0.9629, 0.4034, 0.9444, 0.4034, 0.9444, 0.3908, 0.9629, 0.3908, 0.9629, 0.03711, 0.9444, 0.03711, 0.9444, 0.01261, 0.9629, 0.01261, 0.9629, 0.3908, 0.9444, 0.3908, 0.9444, 0.3663, 0.9629, 0.3663, 0.9629, 0.3663, 0.9444, 0.3663, 0.9444, 0.03711, 0.9629, 0.03711, 0.9815, 0.3908, 0.9629, 0.3908, 0.9629, 0.3663, 0.9815, 0.3663, 0.9815, 0.3663, 0.9629, 0.3663, 0.9629, 0.03711, 0.9815, 0.03711, 0.01261, 0.01422, 0.01261, 8.937e-09, 0.0371, 1.765e-08, 0.0371, 0.01422, 0.0371, 0.01422, 0.0371, 1.765e-08, 0.3663, 2.116e-08, 0.3663, 0.01422, 0.7942, 0.3892, 0.7942, 0.4034, 0.7697, 0.4034, 0.7697, 0.3892, 0.7697, 0.3892, 0.7697, 0.4034, 0.4405, 0.4034, 0.4405, 0.3892, 0.7942, 1.558e-08, 0.7942, 0.01422, 0.7697, 0.01422, 0.7697, 1.968e-08, 0.7697, 1.968e-08, 0.7697, 0.01422, 0.4405, 0.01422, 0.4405, 4.94e-08, 0.673, 0.4083, 0.6485, 0.4083, 0.6485, 0.4035, 0.673, 0.4034, 0.7697, 0.3639, 0.7697, 0.3892, 0.4405, 0.3892, 0.4405, 0.3639, 0.01261, 0.4034, 0.01261, 0.3892, 0.0371, 0.3892, 0.0371, 0.4034, 0.0371, 0.4034, 0.0371, 0.3892, 0.3663, 0.3892, 0.3663, 0.4034, 0.2991, 0.4034, 0.2991, 0.4034, 0.2991, 0.4034, 0.2991, 0.4034, 0.0371, 0.0395, 0.0371, 0.01422, 0.3663, 0.01422, 0.3663, 0.0395, 0.0371, 0.3892, 0.0371, 0.3639, 0.3663, 0.3639, 0.3663, 0.3892, 0.0371, 0.3639, 0.0371, 0.0395, 0.3663, 0.0395, 0.3663, 0.3639, 0.2991, 0.4034, 0.2991, 0.4034, 0.2991, 0.4034, 0.2991, 0.4034, 0.01261, 0.3639, 0.01261, 0.0395, 0.0371, 0.0395, 0.0371, 0.3639, 0.7697, 0.01422, 0.7697, 0.0395, 0.4405, 0.0395, 0.4405, 0.01422, 0.7697, 0.0395, 0.7697, 0.3639, 0.4405, 0.3639, 0.4405, 0.0395, 0.826, 0.4083, 0.8007, 0.4083, 0.8007, 0.4034, 0.826, 0.4034, 0.7942, 0.0395, 0.7942, 0.3639, 0.7697, 0.3639, 0.7697, 0.0395, 0.4405, 0.01422, 0.4405, 0.0395, 0.416, 0.0395, 0.416, 0.01422, 0.4405, 0.0395, 0.4405, 0.3639, 0.416, 0.3639, 0.416, 0.0395, 0.8068, 0.01422, 0.8068, 0.0395, 0.7942, 0.0395, 0.7942, 0.01422, 0.8068, 0.0395, 0.8068, 0.3639, 0.7942, 0.3639, 0.7942, 0.0395, 0.2991, 0.4034, 0.2991, 0.4034, 0.2991, 0.4034, 0.2991, 0.4034, 0.3663, 0.3639, 0.3663, 0.0395, 0.3908, 0.0395, 0.3908, 0.3639, 4.067e-09, 0.3892, 3.593e-09, 0.3639, 0.01261, 0.3639, 0.01261, 0.3892, 3.593e-09, 0.3639, 2.839e-08, 0.0395, 0.01261, 0.0395, 0.01261, 0.3639, 1.0, 0.3892, 0.9815, 0.3892, 0.9815, 0.3639, 1.0, 0.3639, 1.0, 0.3639, 0.9815, 0.3639, 0.9815, 0.0395, 1.0, 0.0395, 0.9636, 0.4177, 0.9821, 0.4177, 0.9821, 0.4429, 0.9636, 0.4429, 0.9636, 0.4429, 0.9821, 0.4429, 0.9821, 0.7674, 0.9636, 0.7674, 0.3908, 0.3892, 0.3908, 0.3639, 0.4034, 0.3639, 0.4034, 0.3892, 0.3908, 0.3639, 0.3908, 0.0395, 0.4034, 0.0395, 0.4034, 0.3639, 0.416, 0.01422, 0.416, 0.0395, 0.4034, 0.0395, 0.4034, 0.01422, 0.416, 0.0395, 0.416, 0.3639, 0.4034, 0.3639, 0.4034, 0.0395, 0.8558, 1.212e-08, 0.8803, 1.322e-08, 0.8803, 0.3888, 0.8558, 0.3888, 0.598, 0.4034, 0.6232, 0.4034, 0.6232, 0.792, 0.598, 0.792, 0.4969, 0.4034, 0.5222, 0.4034, 0.5222, 0.792, 0.4969, 0.792, 0.4716, 0.4034, 0.4969, 0.4034, 0.4969, 0.792, 0.4716, 0.792, 0.2991, 0.4034, 0.2991, 0.4034, 0.2991, 0.4034, 0.2991, 0.4034, 0.2991, 0.4034, 0.2991, 0.4034, 0.2991, 0.4034, 0.2991, 0.4034, 0.2991, 0.4034, 0.2991, 0.4034, 0.2991, 0.4034, 0.2991, 0.4034, 0.2991, 0.4034, 0.2991, 0.4034, 0.2991, 0.4034, 0.2991, 0.4034, 0.2991, 0.4034, 0.2991, 0.4034, 0.2991, 0.4034, 0.2991, 0.4034, 0.2991, 0.4034, 0.2991, 0.4034, 0.2991, 0.4034, 0.2991, 0.4034, 0.2991, 0.4034, 0.2991, 0.4034, 0.2991, 0.4034, 0.2991, 0.4034, 0.2991, 0.4034, 0.2991, 0.4034, 0.2991, 0.4034, 0.2991, 0.4034, 0.2991, 0.4034, 0.2991, 0.4034, 0.2991, 0.4034, 0.2991, 0.4034, 0.2991, 0.4034, 0.2991, 0.4034, 0.2991, 0.4034, 0.2991, 0.4034, 0.2991, 0.4034, 0.2991, 0.4034, 0.2991, 0.4034, 0.2991, 0.4034, 0.2991, 0.4034, 0.2991, 0.4034, 0.2991, 0.4034, 0.2991, 0.4034, 0.4279, 0.8137, 0.4279, 0.7884, 0.4524, 0.7884, 0.4524, 0.8137, 0.7754, 0.8134, 0.7754, 0.7882, 0.7999, 0.7882, 0.7999, 0.8134, 0.4034, 0.7884, 0.4034, 0.7631, 0.4279, 0.7631, 0.4279, 0.7884, 0.4279, 0.7884, 0.4279, 0.7631, 0.4524, 0.7631, 0.4524, 0.7884, 0.8068, 9.916e-09, 0.8313, 9.916e-09, 0.8313, 0.3888, 0.8068, 0.3888, 0.875, 0.4034, 0.8995, 0.4034, 0.8995, 0.7922, 0.875, 0.7922, 0.826, 0.4034, 0.8505, 0.4034, 0.8505, 0.7922, 0.826, 0.7922, 0.3781, 0.4034, 0.4034, 0.4034, 0.4034, 0.792, 0.3781, 0.792, 0.8313, 9.916e-09, 0.8558, 9.916e-09, 0.8558, 0.3888, 0.8313, 0.3888, 0.5222, 0.4034, 0.5474, 0.4034, 0.5474, 0.792, 0.5222, 0.792, 0.8803, 1.322e-08, 0.9048, 1.212e-08, 0.9048, 0.3888, 0.8803, 0.3888, 0.8505, 0.4034, 0.875, 0.4034, 0.875, 0.7922, 0.8505, 0.7922, 0.6232, 0.4034, 0.6485, 0.4034, 0.6485, 0.792, 0.6232, 0.792, 0.8995, 0.4034, 0.924, 0.4034, 0.924, 0.7922, 0.8995, 0.7922, 0.5474, 0.4034, 0.5727, 0.4034, 0.5727, 0.792, 0.5474, 0.792, 0.5727, 0.4034, 0.598, 0.4034, 0.598, 0.792, 0.5727, 0.792, 0.7746, 0.7895, 0.7746, 0.8148, 0.7501, 0.8148, 0.7501, 0.7895, 0.4034, 0.8137, 0.4034, 0.7884, 0.4279, 0.7884, 0.4279, 0.8137, 0.7501, 0.4083, 0.7256, 0.4083, 0.7256, 0.4034, 0.7501, 0.4035, 0.6993, 0.4083, 0.6748, 0.4083, 0.6748, 0.4034, 0.6993, 0.4035, 0.7754, 0.4083, 0.7501, 0.4083, 0.7501, 0.4034, 0.7754, 0.4034, 0.3738, 0.4716, 0.3738, 0.4969, 0.369, 0.4969, 0.369, 0.4716, 0.8007, 0.4083, 0.7754, 0.4083, 0.7754, 0.4034, 0.8007, 0.4034, 0.7238, 0.4083, 0.6993, 0.4083, 0.6993, 0.4035, 0.7238, 0.4034, 0.7243, 0.5578, 0.6998, 0.5579, 0.6993, 0.4083, 0.7238, 0.4083, 0.1495, 0.4034, 0.2991, 0.4034, 0.2991, 0.7631, 0.1495, 0.7631, 0.6989, 0.5579, 0.6744, 0.5578, 0.6748, 0.4083, 0.6993, 0.4083, 0.826, 0.5578, 0.8007, 0.5578, 0.8007, 0.4083, 0.826, 0.4083, 0.826, 0.635, 0.8007, 0.635, 0.8007, 0.5578, 0.826, 0.5578, 0.6986, 0.6351, 0.6741, 0.635, 0.6744, 0.5578, 0.6989, 0.5579, 0.2397, 0.8403, 0.2145, 0.8403, 0.2145, 0.7631, 0.2397, 0.7631, 0.7245, 0.635, 0.7, 0.6351, 0.6998, 0.5579, 0.7243, 0.5578, 0.1495, 0.7631, 0.1495, 0.7884, -2.427e-08, 0.7884, -2.236e-08, 0.7631, -2.427e-08, 0.7884, 0.1495, 0.7884, 0.1495, 0.7927, -2.459e-08, 0.7927, 0.9246, 0.004328, 0.9246, 0.0296, 0.9048, 0.0296, 0.9048, 0.004328, 0.9246, 0.0296, 0.9246, 0.004328, 0.9444, 0.004328, 0.9444, 0.0296, 0.1694, 0.9127, 0.1694, 0.7631, 0.1892, 0.7631, 0.1892, 0.9127, 0.9246, 0.004328, 0.9048, 0.004328, 0.9048, -2.203e-09, 0.9246, 1.692e-08, 0.3738, 0.553, 0.3738, 0.4034, 0.3781, 0.4034, 0.3781, 0.553, 0.9444, 0.004328, 0.9246, 0.004328, 0.9246, 5.311e-09, 0.9444, -6.663e-09, 0.1694, 0.7631, 0.1694, 0.9127, 0.1495, 0.9127, 0.1495, 0.7631, 0.9048, 0.0296, 0.9246, 0.0296, 0.9246, 0.3893, 0.9048, 0.3893, 0.9246, 0.0296, 0.9444, 0.0296, 0.9444, 0.3893, 0.9246, 0.3893, 0.1495, 0.7631, -2.236e-08, 0.7631, 4.798e-09, 0.4034, 0.1495, 0.4034, 0.7247, 0.7033, 0.7002, 0.7033, 0.7, 0.6351, 0.7245, 0.635, 0.9438, 0.4078, 0.9438, 0.433, 0.924, 0.433, 0.924, 0.4078, 0.6984, 0.7033, 0.6739, 0.7033, 0.6741, 0.635, 0.6986, 0.6351, 0.826, 0.7032, 0.8007, 0.7032, 0.8007, 0.635, 0.826, 0.635, 0.826, 0.7882, 0.8007, 0.7882, 0.8007, 0.7032, 0.826, 0.7032, 0.6993, 0.7897, 0.6749, 0.7883, 0.6739, 0.7033, 0.6984, 0.7033, 0.2145, 0.8495, 0.1892, 0.8495, 0.1892, 0.7631, 0.2145, 0.7631, 0.7238, 0.7883, 0.6993, 0.7897, 0.7002, 0.7033, 0.7247, 0.7033, 0.3673, 0.7631, 0.3673, 0.7884, 0.2991, 0.7884, 0.2991, 0.7631, 0.9438, 0.433, 0.9438, 0.4078, 0.9636, 0.4078, 0.9636, 0.433, 0.9438, 0.433, 0.9636, 0.433, 0.9636, 0.7927, 0.9438, 0.7927, 0.9438, 0.4078, 0.924, 0.4078, 0.924, 0.4034, 0.9438, 0.4034, 0.2792, 0.8313, 0.2792, 0.7631, 0.2991, 0.7631, 0.2991, 0.8313, 0.2991, 0.7884, 0.3673, 0.7884, 0.3673, 0.7927, 0.2991, 0.7927, 0.9636, 0.4078, 0.9438, 0.4078, 0.9438, 0.4034, 0.9636, 0.4034, 0.3695, 0.4716, 0.3695, 0.4034, 0.3738, 0.4034, 0.3738, 0.4716, 0.2596, 0.7631, 0.2596, 0.8313, 0.2397, 0.8313, 0.2397, 0.7631, 0.4034, 0.4034, 0.4716, 0.4034, 0.4716, 0.7631, 0.4034, 0.7631, 0.924, 0.433, 0.9438, 0.433, 0.9438, 0.7927, 0.924, 0.7927, 0.3673, 0.7631, 0.2991, 0.7631, 0.2991, 0.4034, 0.3673, 0.4034, 0.8007, 0.7032, 0.7754, 0.7032, 0.7754, 0.635, 0.8007, 0.635, 0.7754, 0.7032, 0.7501, 0.7032, 0.7501, 0.635, 0.7754, 0.635, 0.7492, 0.7033, 0.7247, 0.7033, 0.7249, 0.635, 0.7494, 0.6351, 0.6739, 0.7033, 0.6494, 0.7033, 0.6492, 0.6351, 0.6737, 0.635, 0.673, 0.7883, 0.6485, 0.7897, 0.6494, 0.7033, 0.6739, 0.7033, 0.7501, 0.7897, 0.7257, 0.7883, 0.7247, 0.7033, 0.7492, 0.7033, 0.7754, 0.7895, 0.7501, 0.7895, 0.7501, 0.7032, 0.7754, 0.7032, 0.8007, 0.7882, 0.7754, 0.7882, 0.7754, 0.7032, 0.8007, 0.7032, 0.8007, 0.635, 0.7754, 0.635, 0.7754, 0.5578, 0.8007, 0.5578, 0.7754, 0.635, 0.7501, 0.635, 0.7501, 0.5578, 0.7754, 0.5578, 0.7494, 0.6351, 0.7249, 0.635, 0.7252, 0.5578, 0.7497, 0.5579, 0.6737, 0.635, 0.6492, 0.6351, 0.649, 0.5579, 0.6735, 0.5578, 0.8007, 0.5578, 0.7754, 0.5578, 0.7754, 0.4083, 0.8007, 0.4083, 0.7754, 0.5578, 0.7501, 0.5578, 0.7501, 0.4083, 0.7754, 0.4083, 0.7497, 0.5579, 0.7252, 0.5578, 0.7256, 0.4083, 0.7501, 0.4083, 0.6735, 0.5578, 0.649, 0.5579, 0.6485, 0.4083, 0.673, 0.4083])
me_cube_003.materials.append(mat_chair)
me_cube_003.update()
me_cube_004 = bpy.data.meshes.new('Cube.004')
me_cube_004.from_pydata([(-0.1548, -0.1068, 0.008558), (-0.169, -0.1167, -0.008558), (-0.1548, 0.1068, 0.008558), (-0.169, 0.1167, -0.008558), (0.1548, -0.1068, 0.008558), (0.169, -0.1167, -0.008558), (0.1548, 0.1068, 0.008558), (0.169, 0.1167, -0.008558), (-0.169, -0.1321, 0.008558), (-0.169, -0.1321, -0.008558), (0.169, -0.1321, -0.008558), (0.169, -0.1321, 0.008558), (-0.162, -0.1764, 0.222), (0.162, -0.1764, 0.222), (-0.169, -0.1932, 0.225), (0.169, -0.1932, 0.225), (-0.169, 0.1167, 0.008558), (-0.162, -0.1186, 0.01529), (0.169, 0.1167, 0.008558), (0.162, -0.1186, 0.01529), (-0.169, -0.1167, 0.008558), (0.169, -0.1167, 0.008558), (-0.169, -0.1783, 0.2287), (0.169, -0.1783, 0.2287)], [], [(20, 16, 3, 1), (16, 18, 7, 3), (18, 21, 5, 7), (17, 12, 13, 19), (2, 0, 4, 6), (7, 5, 1, 3), (11, 8, 9, 10), (5, 10, 9, 1), (21, 11, 10, 5), (1, 9, 8, 20), (22, 14, 15, 23), (8, 14, 22, 20), (21, 23, 15, 11), (11, 15, 14, 8), (2, 16, 20, 0), (6, 18, 16, 2), (4, 21, 18, 6), (0, 20, 21, 4), (19, 21, 20, 17), (12, 22, 23, 13), (13, 23, 21, 19), (17, 20, 22, 12)])
me_cube_004.polygons.foreach_set('material_index', [0, 0, 0, 1, 2, 0, 0, 0, 0, 0, 0, 0, 0, 0, 0, 0, 0, 0, 0, 0, 0, 0])
_uv = me_cube_004.uv_layers.new(name='UVMap')
_uv.uv.foreach_set('vector', [0.8092, 0.2459, 0.6294, 0.4868, 0.6471, 0.5, 0.8269, 0.2591, 0.8388, 5.725e-09, 0.8388, 0.4356, 0.8602, 0.4356, 0.8602, 7.347e-09, 0.8388, 0.9868, 0.6589, 0.7459, 0.6413, 0.7591, 0.8211, 1.0, 0.5857, 0.4446, 0.3094, 0.4446, 0.3094, 0.8621, 0.5857, 0.8621, 0.01266, 0.8528, 0.2877, 0.8528, 0.2877, 0.4539, 0.01266, 0.4539, 0.3205, 2.42e-08, 0.01984, 1.498e-09, 0.01984, 0.4356, 0.3205, 0.4356, 0.6075, -1.173e-08, 0.6075, 0.4356, 0.6294, 0.4356, 0.6294, -1.008e-08, 0.01984, 1.498e-09, 3.84e-08, 2.899e-15, 5.516e-09, 0.4356, 0.01984, 0.4356, 0.6589, 0.7459, 0.6471, 0.73, 0.6294, 0.7432, 0.6413, 0.7591, 0.8269, 0.2591, 0.8388, 0.2432, 0.8211, 0.23, 0.8092, 0.2459, 0.5947, 0.8711, 0.6141, 0.8711, 0.6141, 0.4356, 0.5947, 0.4356, 0.8211, 0.23, 0.6447, -3.122e-08, 0.6294, 0.01258, 0.8092, 0.2459, 0.6589, 0.7459, 0.8388, 0.5126, 0.8234, 0.5, 0.6471, 0.73, 0.6075, -1.173e-08, 0.3205, -3.34e-08, 0.3205, 0.4356, 0.6075, 0.4356, 0.01266, 0.8528, 1.431e-09, 0.8711, 0.3004, 0.8711, 0.2877, 0.8528, 0.01266, 0.4539, 3.432e-08, 0.4356, 1.431e-09, 0.8711, 0.01266, 0.8528, 0.2877, 0.4539, 0.3004, 0.4356, 3.432e-08, 0.4356, 0.01266, 0.4539, 0.2877, 0.8528, 0.3004, 0.8711, 0.3004, 0.4356, 0.2877, 0.4539, 0.5857, 0.8621, 0.5947, 0.8711, 0.5947, 0.4356, 0.5857, 0.4446, 0.3094, 0.4446, 0.3004, 0.4356, 0.3004, 0.8711, 0.3094, 0.8621, 0.3094, 0.8621, 0.3004, 0.8711, 0.5947, 0.8711, 0.5857, 0.8621, 0.5857, 0.4446, 0.5947, 0.4356, 0.3004, 0.4356, 0.3094, 0.4446])
me_cube_004.materials.append(mat_computor)
me_cube_004.materials.append(mat_srceen)
me_cube_004.materials.append(mat_keyboard)
me_cube_004.update()
me_cube_005 = bpy.data.meshes.new('Cube.005')
me_cube_005.from_pydata([(-0.3967, -0.3967, 0.03189), (-0.3967, -0.3967, -0.03189), (-0.3967, 0.3967, 0.03189), (-0.3967, 0.3967, -0.03189), (0.3967, -0.3967, 0.03189), (0.3967, -0.3967, -0.03189), (0.3967, 0.3967, 0.03189), (0.3967, 0.3967, -0.03189), (-3.508, 3.508, 0.03189), (-3.508, -4.3, 0.03189), (3.508, 3.508, 0.03189), (3.508, -4.3, 0.03189), (-3.508, -4.3, -0.03189), (-3.508, 3.508, -0.03189), (3.508, 3.508, -0.03189), (3.508, -4.3, -0.03189), (-0.4486, 0.4486, 0.03189), (-0.4486, -0.4486, 0.03189), (0.4486, 0.4486, 0.03189), (0.4486, -0.4486, 0.03189), (-0.3841, 0.3841, 0.2712), (-0.3841, -0.3841, 0.2712), (0.3841, 0.3841, 0.2712), (0.3841, -0.3841, 0.2712), (-0.4344, 0.4344, 0.2712), (0.4344, 0.4344, 0.2712), (0.4344, -0.4344, 0.2712), (-0.4344, -0.4344, 0.2712), (-0.3949, 0.3949, 0.369), (-0.3949, -0.3949, 0.369), (0.3949, 0.3949, 0.369), (0.3949, -0.3949, 0.369), (-0.4467, 0.4467, 0.369), (0.4467, 0.4467, 0.369), (0.4467, -0.4467, 0.369), (-0.4467, -0.4467, 0.369), (-0.3532, 0.3532, 0.8333), (-0.3532, -0.3532, 0.8333), (0.3532, 0.3532, 0.8333), (0.3532, -0.3532, 0.8333), (-0.3994, 0.3994, 0.8333), (0.3994, 0.3994, 0.8333), (0.3994, -0.3994, 0.8333), (-0.3994, -0.3994, 0.8333), (-0.3674, 0.3674, 0.9361), (-0.3674, -0.3674, 0.9361), (0.3674, 0.3674, 0.9361), (0.3674, -0.3674, 0.9361), (-0.4155, 0.4155, 0.9361), (0.4155, 0.4155, 0.9361), (0.4155, -0.4155, 0.9361), (-0.4155, -0.4155, 0.9361), (-0.3212, 0.3212, 1.548), (-0.3212, -0.3212, 1.548), (0.3212, 0.3212, 1.548), (0.3212, -0.3212, 1.548), (-0.3633, 0.3633, 1.548), (0.3633, 0.3633, 1.548), (0.3633, -0.3633, 1.548), (-0.3633, -0.3633, 1.548), (-0.3444, 0.3444, 1.654), (-0.3444, -0.3444, 1.654), (0.3444, 0.3444, 1.654), (0.3444, -0.3444, 1.654), (-0.3895, 0.3895, 1.654), (0.3895, 0.3895, 1.654), (0.3895, -0.3895, 1.654), (-0.3895, -0.3895, 1.654), (-0.2962, 0.2962, 2.17), (-0.2962, -0.2962, 2.17), (0.2962, 0.2962, 2.17), (0.2962, -0.2962, 2.17), (-0.335, 0.335, 2.17), (0.335, 0.335, 2.17), (0.335, -0.335, 2.17), (-0.335, -0.335, 2.17), (-0.473, -0.4747, -0.03189), (-0.473, 0.4666, -0.03189), (0.473, 0.4666, -0.03189), (0.473, -0.4747, -0.03189)], [], [(9, 8, 13, 12), (8, 10, 14, 13), (10, 11, 15, 14), (11, 9, 12, 15), (4, 6, 7, 5), (6, 2, 3, 7), (16, 8, 9, 17), (18, 10, 8, 16), (19, 11, 10, 18), (17, 9, 11, 19), (76, 12, 13, 77), (77, 13, 14, 78), (78, 14, 15, 79), (79, 15, 12, 76), (0, 4, 5, 1), (2, 0, 1, 3), (2, 20, 21, 0), (4, 23, 22, 6), (19, 26, 27, 17), (16, 24, 25, 18), (25, 33, 34, 26), (20, 28, 29, 21), (27, 35, 32, 24), (23, 31, 30, 22), (17, 27, 24, 16), (18, 25, 26, 19), (0, 21, 23, 4), (6, 22, 20, 2), (28, 36, 37, 29), (35, 43, 40, 32), (31, 39, 38, 30), (34, 42, 43, 35), (21, 29, 31, 23), (22, 30, 28, 20), (24, 32, 33, 25), (26, 34, 35, 27), (42, 50, 51, 43), (40, 48, 49, 41), (38, 46, 44, 36), (37, 45, 47, 39), (33, 41, 42, 34), (29, 37, 39, 31), (30, 38, 36, 28), (32, 40, 41, 33), (48, 56, 57, 49), (46, 54, 52, 44), (45, 53, 55, 47), (49, 57, 58, 50), (39, 47, 46, 38), (43, 51, 48, 40), (36, 44, 45, 37), (41, 49, 50, 42), (59, 67, 64, 56), (55, 63, 62, 54), (58, 66, 67, 59), (56, 64, 65, 57), (50, 58, 59, 51), (47, 55, 54, 46), (51, 59, 56, 48), (44, 52, 53, 45), (66, 74, 75, 67), (64, 72, 73, 65), (62, 70, 68, 60), (61, 69, 71, 63), (52, 60, 61, 53), (57, 65, 66, 58), (53, 61, 63, 55), (54, 62, 60, 52), (69, 75, 74, 71), (71, 74, 73, 70), (70, 73, 72, 68), (68, 72, 75, 69), (63, 71, 70, 62), (67, 75, 72, 64), (60, 68, 69, 61), (65, 73, 74, 66), (70, 68, 69, 71), (5, 79, 76, 1), (7, 78, 79, 5), (3, 77, 78, 7), (1, 76, 77, 3)])
me_cube_005.polygons.foreach_set('material_index', [1, 1, 1, 1, 0, 0, 1, 1, 1, 1, 1, 1, 1, 1, 0, 0, 0, 0, 0, 0, 0, 0, 0, 0, 0, 0, 0, 0, 0, 0, 0, 0, 0, 0, 0, 0, 0, 0, 0, 0, 0, 0, 0, 0, 0, 0, 0, 0, 0, 0, 0, 0, 0, 0, 0, 0, 0, 0, 0, 0, 0, 0, 0, 0, 0, 0, 0, 0, 0, 0, 0, 0, 0, 0, 0, 0, 2, 0, 0, 0, 0])
_uv = me_cube_005.uv_layers.new(name='UVMap')
_uv.uv.foreach_set('vector', [0.9865, 7.431e-09, 0.9865, 0.549, 0.991, 0.549, 0.991, 7.769e-09, 0.9955, 8.108e-09, 0.9955, 0.4933, 1.0, 0.4933, 1.0, 8.446e-09, 0.991, 7.769e-09, 0.991, 0.549, 0.9955, 0.549, 0.9955, 8.108e-09, 0.9955, 0.4933, 0.9955, 0.9865, 1.0, 0.9865, 1.0, 0.4933, 0.3081, 0.6993, 0.2523, 0.6993, 0.2523, 0.7038, 0.3081, 0.7038, 0.3639, 0.6993, 0.3081, 0.6993, 0.3081, 0.7038, 0.3639, 0.7038, 0.2782, 0.3339, 0.4933, 0.549, 0.4933, 0.0, 0.2782, 0.2708, 0.2151, 0.3339, 0.0, 0.549, 0.4933, 0.549, 0.2782, 0.3339, 0.2151, 0.2708, 0.0, 0.0, 0.0, 0.549, 0.2151, 0.3339, 0.2782, 0.2708, 0.4933, 0.0, 0.0, 0.0, 0.2151, 0.2708, 0.7067, 0.2689, 0.4933, 0.0, 0.4933, 0.549, 0.7067, 0.3351, 0.7067, 0.3351, 0.4933, 0.549, 0.9865, 0.549, 0.7732, 0.3351, 0.7732, 0.3351, 0.9865, 0.549, 0.9865, 0.0, 0.7732, 0.2689, 0.7732, 0.2689, 0.9865, 0.0, 0.4933, 0.0, 0.7067, 0.2689, 0.4197, 0.6993, 0.3639, 0.6993, 0.3639, 0.7038, 0.4197, 0.7038, 0.4755, 0.6993, 0.4197, 0.6993, 0.4197, 0.7038, 0.4755, 0.7038, 0.4755, 0.6993, 0.4746, 0.6825, 0.4206, 0.6825, 0.4197, 0.6993, 0.3081, 0.6993, 0.3072, 0.6825, 0.2532, 0.6825, 0.2523, 0.6993, 0.2523, 0.6993, 0.2513, 0.6824, 0.1903, 0.6824, 0.1893, 0.6993, 0.1893, 0.6993, 0.1883, 0.6824, 0.1272, 0.6824, 0.1262, 0.6993, 0.06208, 0.6824, 0.06295, 0.6756, 0.0001387, 0.6756, 0.001003, 0.6824, 0.4746, 0.6825, 0.4753, 0.6756, 0.4198, 0.6756, 0.4206, 0.6825, 0.1252, 0.6824, 0.126, 0.6756, 0.06323, 0.6756, 0.06409, 0.6824, 0.3072, 0.6825, 0.308, 0.6756, 0.2525, 0.6756, 0.2532, 0.6825, 0.1262, 0.6993, 0.1252, 0.6824, 0.06409, 0.6824, 0.06309, 0.6993, 0.06309, 0.6993, 0.06208, 0.6824, 0.001003, 0.6824, 2.095e-09, 0.6993, 0.4197, 0.6993, 0.4188, 0.6825, 0.3648, 0.6825, 0.3639, 0.6993, 0.3639, 0.6993, 0.363, 0.6825, 0.309, 0.6825, 0.3081, 0.6993, 0.4753, 0.6756, 0.4724, 0.6429, 0.4227, 0.6429, 0.4198, 0.6756, 0.126, 0.6756, 0.1227, 0.6429, 0.06655, 0.6429, 0.06323, 0.6756, 0.308, 0.6756, 0.3051, 0.6429, 0.2554, 0.6429, 0.2525, 0.6756, 0.2522, 0.6756, 0.2489, 0.6429, 0.1927, 0.6429, 0.1894, 0.6756, 0.4188, 0.6825, 0.4196, 0.6756, 0.364, 0.6756, 0.3648, 0.6825, 0.363, 0.6825, 0.3638, 0.6756, 0.3083, 0.6756, 0.309, 0.6825, 0.1883, 0.6824, 0.1891, 0.6756, 0.1263, 0.6756, 0.1272, 0.6824, 0.2513, 0.6824, 0.2522, 0.6756, 0.1894, 0.6756, 0.1903, 0.6824, 0.2489, 0.6429, 0.25, 0.6357, 0.1916, 0.6357, 0.1927, 0.6429, 0.1858, 0.6429, 0.1869, 0.6357, 0.1285, 0.6357, 0.1296, 0.6429, 0.3608, 0.6429, 0.3619, 0.6357, 0.3102, 0.6357, 0.3112, 0.6429, 0.4166, 0.6429, 0.4176, 0.6357, 0.366, 0.6357, 0.367, 0.6429, 0.06295, 0.6756, 0.05963, 0.6429, 0.00346, 0.6429, 0.0001387, 0.6756, 0.4196, 0.6756, 0.4166, 0.6429, 0.367, 0.6429, 0.364, 0.6756, 0.3638, 0.6756, 0.3608, 0.6429, 0.3112, 0.6429, 0.3083, 0.6756, 0.1891, 0.6756, 0.1858, 0.6429, 0.1296, 0.6429, 0.1263, 0.6756, 0.1869, 0.6357, 0.1833, 0.5927, 0.1322, 0.5927, 0.1285, 0.6357, 0.3619, 0.6357, 0.3586, 0.5927, 0.3134, 0.5927, 0.3102, 0.6357, 0.4176, 0.6357, 0.4144, 0.5927, 0.3692, 0.5927, 0.366, 0.6357, 0.06076, 0.6357, 0.05709, 0.5927, 0.005999, 0.5927, 0.002327, 0.6357, 0.3051, 0.6429, 0.3061, 0.6357, 0.2544, 0.6357, 0.2554, 0.6429, 0.1227, 0.6429, 0.1238, 0.6357, 0.06541, 0.6357, 0.06655, 0.6429, 0.4724, 0.6429, 0.4734, 0.6357, 0.4217, 0.6357, 0.4227, 0.6429, 0.05963, 0.6429, 0.06076, 0.6357, 0.002327, 0.6357, 0.00346, 0.6429, 0.1202, 0.5927, 0.122, 0.5852, 0.06725, 0.5852, 0.06909, 0.5927, 0.3028, 0.5927, 0.3044, 0.5852, 0.256, 0.5852, 0.2577, 0.5927, 0.2463, 0.5927, 0.2482, 0.5852, 0.1934, 0.5852, 0.1953, 0.5927, 0.1833, 0.5927, 0.1851, 0.5852, 0.1303, 0.5852, 0.1322, 0.5927, 0.25, 0.6357, 0.2463, 0.5927, 0.1953, 0.5927, 0.1916, 0.6357, 0.3061, 0.6357, 0.3028, 0.5927, 0.2577, 0.5927, 0.2544, 0.6357, 0.1238, 0.6357, 0.1202, 0.5927, 0.06909, 0.5927, 0.06541, 0.6357, 0.4734, 0.6357, 0.4702, 0.5927, 0.425, 0.5927, 0.4217, 0.6357, 0.2482, 0.5852, 0.2444, 0.549, 0.1972, 0.549, 0.1934, 0.5852, 0.1851, 0.5852, 0.1813, 0.549, 0.1342, 0.549, 0.1303, 0.5852, 0.3602, 0.5852, 0.3568, 0.549, 0.3152, 0.549, 0.3118, 0.5852, 0.416, 0.5852, 0.4126, 0.549, 0.371, 0.549, 0.3676, 0.5852, 0.4702, 0.5927, 0.4718, 0.5852, 0.4234, 0.5852, 0.425, 0.5927, 0.05709, 0.5927, 0.05893, 0.5852, 0.00416, 0.5852, 0.005999, 0.5927, 0.4144, 0.5927, 0.416, 0.5852, 0.3676, 0.5852, 0.3692, 0.5927, 0.3586, 0.5927, 0.3602, 0.5852, 0.3118, 0.5852, 0.3134, 0.5927, 0.4782, 0.5517, 0.4755, 0.549, 0.4755, 0.5961, 0.4782, 0.5933, 0.4782, 0.5933, 0.4755, 0.5961, 0.5226, 0.5961, 0.5199, 0.5933, 0.5199, 0.5933, 0.5226, 0.5961, 0.5226, 0.549, 0.5199, 0.5517, 0.5199, 0.5517, 0.5226, 0.549, 0.4755, 0.549, 0.4782, 0.5517, 0.3044, 0.5852, 0.3011, 0.549, 0.2594, 0.549, 0.256, 0.5852, 0.122, 0.5852, 0.1182, 0.549, 0.07107, 0.549, 0.06725, 0.5852, 0.4718, 0.5852, 0.4684, 0.549, 0.4267, 0.549, 0.4234, 0.5852, 0.05893, 0.5852, 0.0551, 0.549, 0.007987, 0.549, 0.00416, 0.5852, 0.5642, 0.549, 0.5642, 0.5906, 0.5226, 0.5906, 0.5226, 0.549, 0.7678, 0.2744, 0.7732, 0.2689, 0.7067, 0.2689, 0.712, 0.2744, 0.7678, 0.3302, 0.7732, 0.3351, 0.7732, 0.2689, 0.7678, 0.2744, 0.712, 0.3302, 0.7067, 0.3351, 0.7732, 0.3351, 0.7678, 0.3302, 0.712, 0.2744, 0.7067, 0.2689, 0.7067, 0.3351, 0.712, 0.3302])
me_cube_005.materials.append(mat_metal)
me_cube_005.materials.append(mat_roof)
me_cube_005.materials.append(mat_black)
me_cube_005.update()
me_cylinder = bpy.data.meshes.new('Cylinder')
me_cylinder.from_pydata([(0.0, 0.01719, -0.1172), (0.0, 0.01719, 0.4784), (0.01215, 0.01215, -0.1172), (0.01215, 0.01215, 0.4784), (0.01719, 0.0, -0.1172), (0.01719, 0.0, 0.4784), (0.01215, -0.01215, -0.1172), (0.01215, -0.01215, 0.4784), (0.0, -0.01719, -0.1172), (0.0, -0.01719, 0.4784), (-0.01215, -0.01215, -0.1172), (-0.01215, -0.01215, 0.4784), (-0.01719, 0.0, -0.1172), (-0.01719, 0.0, 0.4784), (-0.01215, 0.01215, -0.1172), (-0.01215, 0.01215, 0.4784), (5.541e-08, 0.03129, -0.1801), (0.02213, 0.02213, -0.1801), (0.03129, 0.0, -0.1801), (0.02213, -0.02213, -0.1801), (5.541e-08, -0.03129, -0.1801), (-0.02213, -0.02213, -0.1801), (-0.03129, 0.0, -0.1801), (-0.02213, 0.02213, -0.1801), (7.046e-08, 0.3842, -0.3583), (0.2717, 0.2717, -0.3583), (0.3842, 0.0, -0.3583), (0.2717, -0.2717, -0.3583), (7.046e-08, -0.3842, -0.3583), (-0.2717, -0.2717, -0.3583), (-0.3842, 0.0, -0.3583), (-0.2717, 0.2717, -0.3583)], [], [(0, 1, 3, 2), (2, 3, 5, 4), (4, 5, 7, 6), (6, 7, 9, 8), (8, 9, 11, 10), (10, 11, 13, 12), (3, 1, 15, 13, 11, 9, 7, 5), (12, 13, 15, 14), (14, 15, 1, 0), (14, 0, 24, 31), (16, 17, 18, 19, 20, 21, 22, 23), (0, 2, 25, 24), (4, 6, 27, 26), (10, 12, 30, 29), (6, 8, 28, 27), (12, 14, 31, 30), (2, 4, 26, 25), (8, 10, 29, 28), (17, 16, 24, 25), (18, 17, 25, 26), (19, 18, 26, 27), (20, 19, 27, 28), (21, 20, 28, 29), (22, 21, 29, 30), (23, 22, 30, 31), (16, 23, 31, 24)])
me_cylinder.polygons.foreach_set('material_index', [1, 1, 1, 1, 1, 1, 0, 1, 1, 0, 0, 0, 0, 0, 0, 0, 0, 0, 0, 0, 0, 0, 0, 0, 0, 0])
_uv = me_cylinder.uv_layers.new(name='UVMap')
_uv.uv.foreach_set('vector', [0.6301, 0.8434, 0.6301, 0.4567, 0.6361, 0.4567, 0.6361, 0.8434, 0.6361, 0.8434, 0.6361, 0.4567, 0.6447, 0.4567, 0.6447, 0.8434, 0.6447, 0.8434, 0.6447, 0.4567, 0.6507, 0.4567, 0.6507, 0.8434, 0.702, 0.18, 0.847, 0.05411, 0.8526, 0.06056, 0.7076, 0.1865, 0.6507, 0.8434, 0.6507, 0.4567, 0.6567, 0.4567, 0.6567, 0.8434, 0.6567, 0.8434, 0.6567, 0.4567, 0.6653, 0.4567, 0.6653, 0.8434, 0.8526, 0.04126, 0.8605, 0.04238, 0.8661, 0.04883, 0.8661, 0.05683, 0.8605, 0.06169, 0.8526, 0.06056, 0.847, 0.05411, 0.847, 0.04612, 0.6653, 0.8434, 0.6653, 0.4567, 0.6713, 0.4567, 0.6713, 0.8434, 0.5303, 0.8434, 0.5303, 0.4567, 0.5389, 0.4567, 0.5389, 0.8434, 0.5303, 0.8434, 0.5389, 0.8434, 0.6301, 1.0, 0.4392, 1.0, 0.1665, 0.2227, 0.177, 0.2117, 0.1918, 0.2117, 0.2023, 0.2227, 0.2023, 0.2382, 0.1918, 0.2492, 0.177, 0.2492, 0.1665, 0.2382, 0.7155, 0.1683, 0.7076, 0.1672, 0.5643, -4.378e-08, 0.7413, 0.02516, 0.702, 0.172, 0.702, 0.18, 0.4392, 0.2874, 0.4392, 0.1086, 0.7155, 0.1876, 0.7211, 0.1827, 0.8664, 0.3481, 0.7413, 0.4567, 0.702, 0.18, 0.7076, 0.1865, 0.5643, 0.4316, 0.4392, 0.2874, 0.7211, 0.1827, 0.7211, 0.1747, 0.8664, 0.1693, 0.8664, 0.3481, 0.7076, 0.1672, 0.702, 0.172, 0.4392, 0.1086, 0.5643, -4.378e-08, 0.7076, 0.1865, 0.7155, 0.1876, 0.7413, 0.4567, 0.5643, 0.4316, 0.177, 0.2117, 0.1665, 0.2227, 9.158e-09, 0.135, 0.1286, -9.639e-09, 0.1918, 0.2117, 0.177, 0.2117, 0.1286, -9.639e-09, 0.3105, 2.344e-08, 0.2023, 0.2227, 0.1918, 0.2117, 0.3105, 2.344e-08, 0.4392, 0.135, 0.2023, 0.2382, 0.2023, 0.2227, 0.4392, 0.135, 0.4392, 0.3259, 0.1918, 0.2492, 0.2023, 0.2382, 0.4392, 0.3259, 0.3105, 0.4609, 0.177, 0.2492, 0.1918, 0.2492, 0.3105, 0.4609, 0.1286, 0.4609, 0.1665, 0.2382, 0.177, 0.2492, 0.1286, 0.4609, -5.256e-09, 0.3259, 0.1665, 0.2227, 0.1665, 0.2382, -5.256e-09, 0.3259, 9.158e-09, 0.135])
me_cylinder.materials.append(mat_light)
me_cylinder.materials.append(mat_cord)
me_cylinder.update()

# ---- objects
ob_room = bpy.data.objects.new('room', me_cube_001)
ob_table = bpy.data.objects.new('table', me_cube_002)
ob_chair = bpy.data.objects.new('chair', me_cube_003)
ob_computer = bpy.data.objects.new('computer', me_cube_004)
ob_roof = bpy.data.objects.new('roof', me_cube_005)
ob_cylinder = bpy.data.objects.new('Cylinder', me_cylinder)

# ---- transforms, parenting, visibility, modifiers, constraints
ob_room.location = (-2.678, 0.0, 1.0)
ob_table.location = (-0.2333, 0.8203, 1.072)
ob_table.rotation_euler = (0.0, 0.0, 1.571)
_m = ob_table.modifiers.new('Bevel', 'BEVEL')
_m.width = 0.01
_m.width_pct = 0.01
_m.segments = 2
ob_chair.location = (-0.1888, 1.739, 0.7336)
_m = ob_chair.modifiers.new('Bevel', 'BEVEL')
_m.width = 0.01
_m.width_pct = 0.01
_m.segments = 2
ob_computer.location = (0.3851, 0.7161, 1.093)
ob_computer.rotation_euler = (0.0, -0.0, 0.5604)
ob_roof.location = (-0.2546, 0.7196, 3.026)
_m = ob_roof.modifiers.new('Bevel', 'BEVEL')
_m.width = 0.01
_m.width_pct = 0.01
_m.segments = 2
ob_cylinder.location = (0.0, -1.104, 2.461)
_m = ob_cylinder.modifiers.new('Bevel', 'BEVEL')
_m.segments = 2

# ---- collection membership
col_collection.objects.link(ob_room)
col_collection.objects.link(ob_table)
col_collection.objects.link(ob_chair)
col_collection.objects.link(ob_computer)
col_collection.objects.link(ob_roof)
col_collection.objects.link(ob_cylinder)

# ---- scene / render settings (as saved in the file)
scene.frame_start = 1; scene.frame_end = 250; scene.frame_set(1)
scene.render.engine = 'BLENDER_EEVEE_NEXT'
bpy.context.view_layer.update()

# ---- added for rendering (the .blend has no active camera and no usable light): camera, sun
cam_auto = bpy.data.cameras.new('AutoCamera')
cam_auto.lens = 50.0
cam_auto.sensor_width = 36.0
cam_auto.clip_end = 1000.0
ob_auto_camera = bpy.data.objects.new('AutoCamera', cam_auto)
scene.collection.objects.link(ob_auto_camera)
ob_auto_camera.location = (10.5819, -12.6802, 11.267)
ob_auto_camera.rotation_euler = (1.09748, -7.21219e-08, 0.694738)
scene.camera = ob_auto_camera
light_auto_sun = bpy.data.lights.new('AutoSun', 'SUN')
light_auto_sun.energy = 3.0
light_auto_sun.angle = 0.0523599
ob_auto_sun = bpy.data.objects.new('AutoSun', light_auto_sun)
scene.collection.objects.link(ob_auto_sun)
ob_auto_sun.rotation_euler = (0.872665, 0.174533, 0.523599)
bpy.context.view_layer.update()
